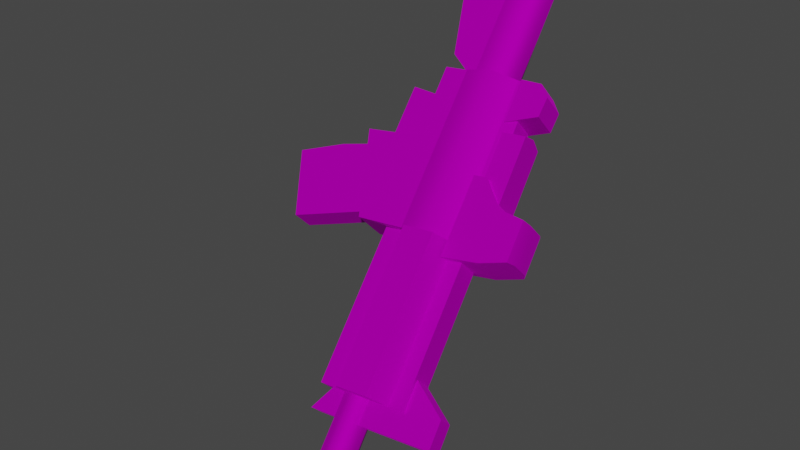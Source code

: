 # Source: Gun.blend  (saved by Blender 2.93.20; exported with 4.5.12 LTS)
import bpy
from mathutils import Matrix  # noqa: F401  (used for matrix-valued properties, if any)

bpy.ops.wm.read_factory_settings(use_empty=True)
scene = bpy.context.scene
scene.name = 'Scene'

# ---- collections
col_collection = bpy.data.collections.new('Collection'); scene.collection.children.link(col_collection)

# ---- images (referenced by path relative to the original .blend; pixels are not part of the script)
import os
ASSET_DIR = os.environ.get("B2B_ASSET_DIR", "")  # directory of the original .blend (textures are referenced by path, not embedded)
HERE = os.path.dirname(os.path.abspath(__file__))  # packed textures are extracted next to this script under _unpacked/

def load_image(name, relpath, width, height, colorspace="sRGB"):
    """Load a texture the original file referenced (path relative to the .blend, or extracted next to this script)."""
    p = next((c for c in (os.path.join(HERE, relpath), os.path.join(ASSET_DIR, relpath)) if relpath and os.path.exists(c)), "")
    if p:
        img = bpy.data.images.load(p, check_existing=True)
        img.name = name
    else:  # same state as the original file: an image datablock whose file is absent (Cycles renders it pink)
        img = bpy.data.images.new(name, width, height)
        img.source = "FILE"
        img.filepath = "//" + (relpath or name)
    img.colorspace_settings.name = colorspace
    return img
img_map__2 = load_image('Map #2', 'TT_Soldiers_Texture.psd', 1024, 1024, 'sRGB')

# ---- materials (node trees are filled in below, after node groups)
mat_tt_soldiers_material = bpy.data.materials.new('TT_Soldiers_material')
mat_tt_soldiers_material.use_transparent_shadow = False
mat_tt_soldiers_material.diffuse_color = (0.5882, 0.5882, 0.5882, 1.0)
mat_tt_soldiers_material.roughness = 0.8586
mat_tt_soldiers_material.specular_intensity = 0.0
mat_tt_soldiers_material.metallic = 1.0

# ---- material node trees
mat_tt_soldiers_material.use_nodes = True; mat_tt_soldiers_material.node_tree.nodes.clear()
_N = mat_tt_soldiers_material.node_tree.nodes; _L = mat_tt_soldiers_material.node_tree.links
n0 = _N.new('ShaderNodeBsdfPrincipled'); n0.name = 'Principled BSDF'; n0.location = (10, 300)
n0.distribution = 'GGX'
n0.subsurface_method = 'BURLEY'
n0.inputs[1].default_value = 1.0
n0.inputs[2].default_value = 0.8586
n0.inputs[3].default_value = 1.45
n0.inputs[13].default_value = 0.0
n0.inputs[27].default_value = (0.0, 0.0, 0.0, 1.0)
n0.inputs[28].default_value = 0.5
n1 = _N.new('ShaderNodeOutputMaterial'); n1.name = 'Material Output'; n1.location = (300, 300)
n2 = _N.new('ShaderNodeNormalMap'); n2.name = '노멀 맵'; n2.location = (-300, -300)
n2.label = 'Normal/Map'
n3 = _N.new('ShaderNodeTexImage'); n3.name = '이미지 텍스처'; n3.location = (-300, 600)
n3.image = img_map__2
_L.new(n0.outputs[0], n1.inputs[0])
_L.new(n2.outputs[0], n0.inputs[5])
_L.new(n3.outputs[0], n0.inputs[0])
n1.is_active_output = True

# ---- world
world_world = bpy.data.worlds.new('World'); scene.world = world_world
world_world.use_nodes = True; world_world.node_tree.nodes.clear()
_N = world_world.node_tree.nodes; _L = world_world.node_tree.links
n0 = _N.new('ShaderNodeOutputWorld'); n0.name = 'World Output'; n0.location = (300, 300)
n1 = _N.new('ShaderNodeBackground'); n1.name = 'Background'; n1.location = (10, 300)
n1.inputs[0].default_value = (0.05088, 0.05088, 0.05088, 1.0)
_L.new(n1.outputs[0], n0.inputs[0])
n0.is_active_output = True
world_world.color = (0.05088, 0.05088, 0.05088)
world_world.use_sun_shadow = False
world_world.sun_shadow_jitter_overblur = 0.0

# ---- meshes
me_001 = bpy.data.meshes.new('메쉬.001')
me_001.from_pydata([(-4.263, -2.482, -2.928), (-0.7261, 0.06528, 0.6392), (-2.417, -8.941, -1.216), (1.265, -7.112, 2.483), (0.423, -3.353, 1.717), (-2.79, -2.454, -4.408), (0.7465, 0.09378, -0.84), (-0.9445, -8.912, -2.695), (2.738, -7.083, 1.004), (1.896, -3.325, 0.238), (12.11, -12.83, 14.08), (11.78, -6.486, 13.13), (7.14, -8.866, 8.449), (5.871, -13.74, 7.835), (14.49, -12.78, 11.69), (13.39, -6.455, 11.5), (8.758, -8.836, 6.825), (8.254, -13.69, 5.444), (7.121, -14.54, 6.697), (13.38, -13.81, 12.94), (-8.191, -14.51, -10.34), (-8.382, -15.42, -10.01), (-8.993, -15.81, -9.341), (-9.667, -15.45, -8.72), (-10.01, -14.55, -8.509), (-9.817, -13.64, -8.834), (-9.206, -13.25, -9.503), (-8.532, -13.61, -10.12), (-12.94, -15.18, -15.07), (-13.13, -16.09, -14.75), (-13.74, -16.48, -14.08), (-14.41, -16.11, -13.46), (-14.76, -15.21, -13.25), (-14.56, -14.3, -13.57), (-13.95, -13.91, -14.24), (-13.28, -14.28, -14.86), (-7.694, -15.01, -7.013), (-10.29, -21.54, -9.755), (-11.87, -21.77, -11.33), (-6.66, -15.0, -8.052), (-9.257, -21.52, -10.79), (-10.83, -21.75, -12.37), (-12.77, -15.13, -15.42), (-13.02, -16.3, -15.01), (-15.82, -16.68, -17.81), (-15.57, -15.52, -18.22), (-13.81, -16.8, -14.16), (-16.6, -17.18, -16.96), (-14.67, -16.34, -13.37), (-17.46, -16.72, -16.16), (-15.1, -15.19, -13.09), (-17.9, -15.57, -15.89), (-14.85, -14.02, -13.5), (-17.65, -14.4, -16.29), (-14.07, -13.52, -14.35), (-16.87, -13.91, -17.14), (-13.21, -13.98, -15.14), (-16.01, -14.37, -17.94), (-12.7, -11.81, -11.92), (-11.66, -11.79, -12.96), (5.051, -6.704, 5.899), (1.121, -7.212, 1.969), (1.175, -10.04, 1.956), (5.011, -9.425, 5.795), (2.205, -10.01, 0.9235), (2.151, -7.188, 0.936), (6.08, -6.68, 4.866), (6.041, -9.401, 4.762), (12.27, -10.56, 13.53), (13.89, -10.52, 11.9), (6.06, -11.4, 7.313), (7.677, -11.37, 5.688), (5.76, -9.184, 7.869), (-2.608, -16.52, -1.252), (1.649, -9.777, 3.766), (1.126, -5.446, 3.325), (-3.6, -8.45, -1.43), (6.578, -15.18, 7.919), (8.181, -9.135, 5.437), (-0.8392, -16.49, -3.029), (4.07, -9.729, 1.335), (3.547, -5.398, 0.894), (-1.179, -8.402, -3.861), (8.347, -15.15, 6.142), (5.911, -11.01, 7.992), (-3.287, -12.26, -1.188), (8.332, -10.96, 5.56), (-0.8668, -12.21, -3.62), (5.582, -13.22, 8.635), (-0.1713, -14.44, -3.993), (-3.617, -14.52, -0.5339), (9.028, -13.15, 5.176), (6.786, -16.29, 7.863), (8.317, -16.26, 6.325), (-2.399, -17.63, -1.31), (-0.8685, -17.6, -2.848), (6.611, -15.4, 8.047), (4.145, -15.74, 5.581), (6.68, -17.11, 8.076), (6.059, -18.04, 7.435), (4.941, -18.1, 6.319), (8.438, -15.36, 6.215), (5.972, -15.69, 3.749), (8.507, -17.07, 6.244), (7.886, -17.99, 5.603), (6.768, -18.06, 4.487), (-3.012, -10.63, -1.762), (-11.61, -11.8, -10.37), (-2.862, -11.99, -1.645), (-11.51, -13.16, -10.29), (-3.913, -13.01, -0.4545), (-12.56, -14.19, -9.099), (-3.714, -15.5, -0.3144), (-12.36, -16.67, -8.959), (-2.507, -16.42, -1.395), (-11.15, -17.6, -10.04), (-2.41, -17.63, -1.327), (-11.05, -18.81, -9.972), (-1.512, -10.6, -3.266), (-10.12, -11.77, -11.87), (-1.363, -11.95, -3.149), (-10.01, -13.13, -11.79), (-0.1525, -12.92, -4.227), (-8.796, -14.1, -12.87), (0.04642, -15.41, -4.087), (-8.597, -16.59, -12.73), (-1.008, -16.39, -2.899), (-9.652, -17.57, -11.54), (-0.9113, -17.6, -2.83), (-9.555, -18.78, -11.48), (-0.7362, -16.6, 0.6544), (-0.5823, -18.52, 0.7628), (3.779, -17.88, 5.126), (3.629, -16.0, 5.02), (-3.895, -16.38, -1.874), (-2.309, -21.53, -1.48), (-0.1687, -21.24, 0.6603), (-3.505, -19.23, -1.552), (-0.5966, -18.83, 1.358), (0.6093, -15.76, 2.632), (0.6891, -16.87, 2.686), (-2.928, -21.25, -1.024), (-0.6885, -20.94, 1.217), (1.054, -16.56, -1.141), (5.419, -15.96, 3.225), (1.207, -18.48, -1.032), (5.569, -17.84, 3.331), (-1.489, -16.32, -4.287), (-0.9698, -21.5, -2.823), (1.17, -21.21, -0.6826), (-1.099, -19.17, -3.965), (1.809, -18.78, -1.056), (3.015, -15.71, 0.2185), (3.095, -16.81, 0.2722), (-0.5224, -21.19, -3.437), (1.717, -20.88, -1.197), (4.767, -15.95, 4.366), (4.917, -17.83, 4.472)], [], [(1, 0, 2), (2, 4, 1), (2, 3, 4), (7, 5, 6), (6, 9, 7), (9, 8, 7), (9, 6, 1), (1, 4, 9), (6, 5, 0), (0, 1, 6), (5, 7, 2), (2, 0, 5), (8, 9, 4), (4, 3, 8), (12, 70, 68), (68, 11, 12), (71, 69, 14), (14, 17, 71), (15, 16, 12), (12, 11, 15), (13, 18, 19), (19, 10, 13), (68, 69, 15), (15, 11, 68), (17, 14, 19), (19, 18, 17), (20, 21, 29), (29, 28, 20), (21, 22, 30), (30, 29, 21), (22, 23, 31), (31, 30, 22), (23, 24, 32), (32, 31, 23), (24, 25, 33), (33, 32, 24), (25, 26, 34), (34, 33, 25), (26, 27, 35), (35, 34, 26), (27, 20, 28), (28, 35, 27), (38, 37, 36), (36, 58, 38), (39, 40, 41), (41, 59, 39), (59, 41, 38), (38, 58, 59), (41, 40, 37), (37, 38, 41), (40, 39, 36), (36, 37, 40), (42, 43, 44), (44, 45, 42), (43, 46, 47), (47, 44, 43), (46, 48, 49), (49, 47, 46), (48, 50, 51), (51, 49, 48), (50, 52, 53), (53, 51, 50), (52, 54, 55), (55, 53, 52), (54, 56, 57), (57, 55, 54), (56, 42, 45), (45, 57, 56), (43, 42, 54), (46, 43, 54), (48, 46, 54), (50, 48, 54), (52, 50, 54), (42, 56, 54), (45, 44, 55), (44, 47, 55), (47, 49, 55), (49, 51, 55), (51, 53, 55), (57, 45, 55), (36, 39, 59), (59, 58, 36), (62, 63, 60), (60, 61, 62), (66, 67, 64), (64, 65, 66), (66, 65, 61), (61, 60, 66), (70, 13, 10), (10, 68, 70), (16, 15, 69), (69, 71, 16), (10, 14, 69), (69, 68, 10), (10, 19, 14), (12, 16, 71), (71, 70, 12), (74, 85, 84), (74, 75, 76), (79, 89, 91), (91, 83, 79), (82, 81, 80), (78, 80, 74), (74, 72, 78), (84, 86, 78), (78, 72, 84), (90, 89, 79), (79, 73, 90), (80, 81, 75), (75, 74, 80), (81, 82, 76), (76, 75, 81), (90, 88, 84), (84, 85, 90), (87, 80, 86), (88, 91, 86), (86, 84, 88), (76, 82, 87), (87, 85, 76), (87, 86, 91), (91, 89, 87), (85, 87, 89), (89, 90, 85), (90, 73, 77), (77, 88, 90), (77, 83, 91), (91, 88, 77), (84, 72, 74), (74, 76, 85), (87, 82, 80), (80, 78, 86), (77, 73, 94), (94, 92, 77), (79, 83, 93), (93, 95, 79), (83, 77, 92), (92, 93, 83), (73, 79, 95), (95, 94, 73), (93, 92, 94), (94, 95, 93), (99, 98, 96), (96, 97, 99), (99, 97, 100), (101, 103, 104), (104, 102, 101), (105, 102, 104), (101, 102, 97), (97, 96, 101), (104, 103, 98), (98, 99, 104), (103, 101, 96), (96, 98, 103), (102, 105, 100), (100, 97, 102), (105, 104, 99), (99, 100, 105), (109, 108, 106), (106, 107, 109), (111, 110, 108), (108, 109, 111), (113, 112, 110), (110, 111, 113), (115, 114, 112), (112, 113, 115), (117, 116, 114), (114, 115, 117), (118, 120, 121), (121, 119, 118), (120, 122, 123), (123, 121, 120), (122, 124, 125), (125, 123, 122), (124, 126, 127), (127, 125, 124), (126, 128, 129), (129, 127, 126), (118, 119, 107), (107, 106, 118), (119, 121, 109), (109, 107, 119), (120, 118, 106), (106, 108, 120), (121, 123, 111), (111, 109, 121), (122, 120, 108), (108, 110, 122), (123, 125, 113), (113, 111, 123), (124, 122, 110), (110, 112, 124), (125, 127, 115), (115, 113, 125), (126, 124, 112), (112, 114, 126), (127, 129, 117), (117, 115, 127), (129, 128, 116), (116, 117, 129), (128, 126, 114), (114, 116, 128), (130, 131, 132), (132, 133, 130), (142, 141, 135), (135, 136, 142), (137, 138, 134), (139, 134, 138), (138, 140, 139), (138, 137, 141), (141, 142, 138), (143, 144, 146), (146, 145, 143), (148, 154, 155), (155, 149, 148), (151, 150, 147), (151, 147, 152), (152, 153, 151), (154, 150, 151), (151, 155, 154), (144, 143, 130), (156, 144, 130), (133, 156, 130), (131, 145, 146), (131, 146, 157), (131, 157, 132), (157, 156, 133), (133, 132, 157), (148, 135, 141), (141, 154, 148), (155, 142, 136), (136, 149, 155), (149, 136, 135), (135, 148, 149), (150, 137, 134), (134, 147, 150), (147, 134, 139), (139, 152, 147), (152, 139, 140), (140, 153, 152), (153, 140, 138), (138, 151, 153), (154, 141, 137), (137, 150, 154), (151, 138, 142), (142, 155, 151), (146, 144, 156), (156, 157, 146)])
me_001.polygons.foreach_set('use_smooth', [0, 0, 0, 0, 0, 0, 0, 0, 0, 0, 0, 0, 0, 0, 0, 0, 1, 1, 0, 0, 1, 1, 0, 0, 1, 1, 1, 1, 1, 1, 1, 1, 1, 1, 1, 1, 1, 1, 1, 1, 1, 1, 1, 1, 1, 1, 1, 1, 1, 1, 1, 1, 1, 1, 1, 1, 1, 1, 1, 1, 1, 1, 1, 1, 1, 1, 1, 1, 1, 1, 1, 1, 1, 1, 1, 1, 1, 1, 1, 1, 0, 0, 0, 0, 0, 0, 0, 0, 1, 1, 0, 0, 0, 0, 0, 0, 0, 0, 0, 1, 1, 0, 0, 0, 0, 0, 0, 0, 0, 0, 0, 0, 1, 1, 0, 0, 0, 0, 0, 1, 1, 0, 0, 1, 1, 0, 0, 0, 0, 0, 0, 0, 0, 0, 0, 0, 0, 0, 0, 0, 0, 0, 0, 0, 0, 0, 0, 0, 0, 0, 0, 0, 0, 0, 0, 0, 0, 0, 0, 0, 0, 0, 0, 0, 0, 0, 0, 0, 0, 0, 0, 0, 0, 0, 0, 0, 0, 0, 0, 0, 0, 0, 0, 0, 0, 0, 0, 0, 0, 0, 0, 0, 0, 0, 0, 0, 0, 0, 0, 0, 0, 1, 1, 1, 1, 1, 1, 1, 1, 1, 1, 1, 1, 1, 1, 1, 1, 1, 1, 1, 1, 1, 1, 1, 1, 1, 1, 1, 1, 1, 1, 1, 1, 1, 1, 1, 1, 1, 1, 1, 1, 1, 1, 1, 1, 1, 1])
_k = set([(36, 37), (36, 40), (37, 38), (37, 40), (38, 41), (38, 58), (38, 59), (39, 40), (39, 41), (40, 41), (41, 59), (42, 43), (42, 56), (43, 46), (44, 45), (44, 47), (45, 57), (46, 48), (47, 49), (48, 50), (49, 51), (50, 52), (51, 53), (52, 54), (53, 55), (54, 56), (55, 57), (130, 133), (130, 144), (131, 132), (132, 133), (132, 157), (133, 156), (134, 137), (134, 139), (134, 147), (135, 141), (135, 148), (136, 142), (136, 149), (137, 141), (138, 140), (138, 142), (139, 140), (139, 152), (140, 153), (141, 142), (143, 144), (143, 146), (144, 146), (144, 156), (145, 146), (146, 157), (147, 150), (147, 152), (148, 154), (149, 155), (150, 154), (151, 153), (151, 155), (152, 153), (154, 155)])
me_001.attributes.new('sharp_edge', 'BOOLEAN', 'EDGE').data.foreach_set('value', [ (min(e.vertices), max(e.vertices)) in _k for e in me_001.edges])
_uv = me_001.uv_layers.new(name='UVChannel_1')
_uv.uv.foreach_set('vector', [0.02148, 0.02006, 0.03532, 0.0197, 0.03586, 0.0322, 0.03586, 0.0322, 0.02141, 0.02683, 0.02148, 0.02006, 0.03586, 0.0322, 0.0225, 0.03381, 0.02141, 0.02683, 0.03587, 0.0322, 0.03533, 0.01971, 0.02149, 0.02007, 0.02149, 0.02007, 0.02142, 0.02684, 0.03587, 0.0322, 0.02142, 0.02684, 0.0225, 0.03381, 0.03587, 0.0322, 0.02142, 0.02684, 0.02149, 0.02007, 0.02148, 0.02006, 0.02148, 0.02006, 0.02141, 0.02683, 0.02142, 0.02684, 0.02149, 0.02007, 0.03533, 0.01971, 0.03532, 0.0197, 0.03532, 0.0197, 0.02148, 0.02006, 0.02149, 0.02007, 0.03533, 0.01971, 0.03587, 0.0322, 0.03586, 0.0322, 0.03586, 0.0322, 0.03532, 0.0197, 0.03533, 0.01971, 0.0225, 0.03381, 0.02142, 0.02684, 0.02141, 0.02683, 0.02141, 0.02683, 0.0225, 0.03381, 0.0225, 0.03381, 0.009413, 0.04013, 0.009413, 0.04013, 0.009398, 0.04013, 0.009398, 0.04013, 0.009398, 0.04011, 0.009413, 0.04013, 0.009413, 0.04013, 0.009398, 0.04013, 0.009398, 0.04014, 0.009398, 0.04014, 0.009413, 0.04014, 0.009413, 0.04013, 0.007019, 0.02266, 0.007033, 0.02267, 0.007033, 0.02267, 0.007033, 0.02267, 0.007019, 0.02266, 0.007019, 0.02266, 0.009413, 0.04014, 0.009413, 0.04015, 0.009398, 0.04015, 0.009398, 0.04015, 0.009398, 0.04014, 0.009413, 0.04014, 0.009398, 0.04013, 0.009398, 0.04013, 0.009398, 0.04011, 0.009398, 0.04011, 0.009398, 0.04011, 0.009398, 0.04013, 0.009413, 0.04014, 0.009398, 0.04014, 0.009398, 0.04015, 0.009398, 0.04015, 0.009413, 0.04015, 0.009413, 0.04014, 0.009043, 0.03492, 0.006361, 0.03492, 0.006245, 0.04142, 0.006245, 0.04142, 0.008927, 0.04142, 0.009043, 0.03492, 0.006361, 0.03492, 0.005256, 0.03491, 0.005142, 0.04141, 0.005142, 0.04141, 0.006245, 0.04142, 0.006361, 0.03492, 0.005256, 0.03491, 0.006375, 0.03492, 0.006261, 0.04142, 0.006261, 0.04142, 0.005142, 0.04141, 0.005256, 0.03491, 0.006375, 0.03492, 0.009063, 0.03492, 0.008952, 0.04142, 0.008952, 0.04142, 0.006261, 0.04142, 0.006375, 0.03492, 0.009063, 0.03492, 0.01175, 0.03493, 0.01163, 0.04143, 0.01163, 0.04143, 0.008952, 0.04142, 0.009063, 0.03492, 0.01175, 0.03493, 0.01285, 0.03493, 0.01274, 0.04143, 0.01274, 0.04143, 0.01163, 0.04143, 0.01175, 0.03493, 0.01285, 0.03493, 0.01173, 0.03493, 0.01162, 0.04143, 0.01162, 0.04143, 0.01274, 0.04143, 0.01285, 0.03493, 0.01173, 0.03493, 0.009043, 0.03492, 0.008927, 0.04142, 0.008927, 0.04142, 0.01162, 0.04143, 0.01173, 0.03493, 0.1408, 0.03137, 0.1408, 0.03137, 0.1408, 0.03134, 0.1408, 0.03134, 0.1408, 0.03134, 0.1408, 0.03137, 0.1408, 0.03134, 0.1408, 0.03137, 0.1408, 0.03137, 0.1408, 0.03137, 0.1408, 0.03134, 0.1408, 0.03134, 0.07827, 0.04906, 0.07827, 0.04909, 0.07827, 0.04909, 0.07827, 0.04909, 0.07827, 0.04906, 0.07827, 0.04906, 0.1408, 0.03137, 0.1408, 0.03137, 0.1408, 0.03137, 0.1408, 0.03137, 0.1408, 0.03137, 0.1408, 0.03137, 0.009454, 0.04017, 0.009448, 0.04014, 0.009448, 0.04014, 0.009448, 0.04014, 0.009454, 0.04017, 0.009454, 0.04017, 0.1407, 0.02925, 0.1402, 0.02925, 0.1401, 0.03225, 0.1401, 0.03225, 0.1407, 0.03225, 0.1407, 0.02925, 0.1402, 0.02925, 0.1399, 0.02925, 0.1399, 0.03224, 0.1399, 0.03224, 0.1401, 0.03225, 0.1402, 0.02925, 0.1399, 0.02925, 0.1402, 0.02925, 0.1401, 0.03224, 0.1401, 0.03224, 0.1399, 0.03224, 0.1399, 0.02925, 0.1402, 0.02925, 0.1407, 0.02925, 0.1407, 0.03225, 0.1407, 0.03225, 0.1401, 0.03224, 0.1402, 0.02925, 0.1407, 0.02925, 0.1412, 0.02925, 0.1412, 0.03225, 0.1412, 0.03225, 0.1407, 0.03225, 0.1407, 0.02925, 0.1412, 0.02925, 0.1414, 0.02925, 0.1414, 0.03225, 0.1414, 0.03225, 0.1412, 0.03225, 0.1412, 0.02925, 0.1414, 0.02925, 0.1412, 0.02925, 0.1412, 0.03225, 0.1412, 0.03225, 0.1414, 0.03225, 0.1414, 0.02925, 0.1412, 0.02925, 0.1407, 0.02925, 0.1407, 0.03225, 0.1407, 0.03225, 0.1412, 0.03225, 0.1412, 0.02925, 0.009643, 0.00653, 0.009903, 0.005976, 0.009016, 0.005194, 0.009016, 0.006759, 0.009643, 0.00653, 0.009016, 0.005194, 0.008388, 0.00653, 0.009016, 0.006759, 0.009016, 0.005194, 0.008128, 0.005976, 0.008388, 0.00653, 0.009016, 0.005194, 0.008388, 0.005423, 0.008128, 0.005976, 0.009016, 0.005194, 0.009903, 0.005976, 0.009643, 0.005423, 0.009016, 0.005194, 0.03525, 0.008992, 0.03311, 0.01416, 0.02793, 0.001675, 0.03311, 0.01416, 0.02793, 0.01631, 0.02793, 0.001675, 0.02793, 0.01631, 0.02276, 0.01416, 0.02793, 0.001675, 0.02276, 0.01416, 0.02062, 0.008991, 0.02793, 0.001675, 0.02062, 0.008991, 0.02276, 0.003818, 0.02793, 0.001675, 0.03311, 0.003818, 0.03525, 0.008992, 0.02793, 0.001675, 0.009448, 0.04014, 0.009448, 0.04014, 0.009448, 0.04014, 0.009448, 0.04014, 0.009448, 0.04014, 0.009448, 0.04014, 0.05015, 0.0315, 0.03839, 0.03135, 0.03797, 0.0201, 0.03797, 0.0201, 0.0495, 0.01993, 0.05015, 0.0315, 0.03797, 0.0201, 0.03839, 0.03135, 0.05015, 0.0315, 0.05015, 0.0315, 0.0495, 0.01993, 0.03797, 0.0201, 0.03797, 0.0201, 0.0495, 0.01993, 0.0495, 0.01993, 0.0495, 0.01993, 0.03797, 0.0201, 0.03797, 0.0201, 0.009413, 0.04013, 0.009413, 0.04014, 0.009398, 0.04014, 0.009398, 0.04014, 0.009398, 0.04013, 0.009413, 0.04013, 0.009413, 0.04013, 0.009398, 0.04011, 0.009398, 0.04013, 0.009398, 0.04013, 0.009413, 0.04013, 0.009413, 0.04013, 0.009398, 0.04014, 0.009398, 0.04014, 0.009398, 0.04013, 0.009398, 0.04013, 0.009398, 0.04013, 0.009398, 0.04014, 0.009398, 0.04014, 0.009398, 0.04015, 0.009398, 0.04014, 0.007033, 0.02267, 0.007033, 0.02267, 0.007033, 0.02267, 0.007033, 0.02267, 0.007033, 0.02267, 0.007033, 0.02267, 0.0274, 0.04488, 0.02734, 0.04481, 0.02744, 0.04481, 0.0274, 0.04488, 0.0274, 0.04499, 0.02734, 0.04493, 0.1404, 0.03079, 0.1404, 0.03084, 0.1405, 0.03084, 0.1405, 0.03084, 0.1405, 0.03079, 0.1404, 0.03079, 0.02734, 0.04493, 0.0274, 0.04499, 0.0274, 0.04488, 0.07544, 0.05036, 0.07544, 0.04971, 0.07608, 0.04971, 0.07608, 0.04971, 0.07607, 0.05036, 0.07544, 0.05036, 0.07608, 0.05036, 0.07544, 0.05036, 0.07544, 0.05036, 0.07544, 0.05036, 0.07607, 0.05036, 0.07608, 0.05036, 0.07622, 0.04882, 0.07531, 0.04881, 0.0755, 0.04882, 0.0755, 0.04882, 0.07602, 0.04882, 0.07622, 0.04882, 0.07544, 0.04971, 0.07543, 0.04968, 0.07607, 0.04968, 0.07607, 0.04968, 0.07608, 0.04971, 0.07544, 0.04971, 0.07543, 0.04968, 0.07544, 0.04881, 0.07608, 0.04881, 0.07608, 0.04881, 0.07607, 0.04968, 0.07543, 0.04968, 0.1404, 0.03084, 0.1405, 0.03084, 0.1405, 0.03088, 0.1405, 0.03088, 0.1404, 0.03088, 0.1404, 0.03084, 0.02734, 0.04481, 0.0274, 0.04488, 0.02744, 0.04481, 0.07621, 0.05037, 0.0753, 0.05037, 0.07544, 0.05036, 0.07544, 0.05036, 0.07608, 0.05036, 0.07621, 0.05037, 0.07608, 0.04881, 0.07544, 0.04881, 0.07544, 0.04881, 0.07544, 0.04881, 0.07608, 0.04881, 0.07608, 0.04881, 0.1404, 0.03088, 0.1405, 0.03088, 0.1405, 0.03084, 0.1405, 0.03084, 0.1404, 0.03084, 0.1404, 0.03088, 0.07608, 0.04881, 0.07544, 0.04881, 0.07531, 0.04881, 0.07531, 0.04881, 0.07622, 0.04882, 0.07608, 0.04881, 0.1404, 0.03084, 0.1404, 0.03079, 0.1405, 0.03079, 0.1405, 0.03079, 0.1405, 0.03084, 0.1404, 0.03084, 0.07602, 0.05037, 0.0755, 0.05037, 0.0753, 0.05037, 0.0753, 0.05037, 0.07621, 0.05037, 0.07602, 0.05037, 0.02744, 0.04481, 0.02744, 0.04488, 0.0274, 0.04488, 0.0274, 0.04488, 0.02734, 0.04493, 0.02734, 0.04481, 0.02734, 0.04481, 0.02734, 0.04493, 0.0274, 0.04488, 0.0274, 0.04488, 0.02744, 0.04488, 0.02744, 0.04481, 0.1262, 0.01651, 0.07192, 0.01648, 0.07192, 0.02119, 0.07192, 0.02119, 0.1262, 0.02114, 0.1262, 0.01651, 0.0719, 0.01648, 0.1262, 0.01651, 0.1262, 0.02115, 0.1262, 0.02115, 0.0719, 0.02119, 0.0719, 0.01648, 0.1262, 0.01651, 0.1262, 0.01651, 0.1262, 0.02114, 0.1262, 0.02114, 0.1262, 0.02115, 0.1262, 0.01651, 0.07192, 0.01648, 0.0719, 0.01648, 0.0719, 0.02119, 0.0719, 0.02119, 0.07192, 0.02119, 0.07192, 0.01648, 0.1262, 0.02115, 0.1262, 0.02114, 0.07192, 0.02119, 0.07192, 0.02119, 0.0719, 0.02119, 0.1262, 0.02115, 0.1387, 0.03223, 0.1366, 0.03055, 0.1366, 0.02888, 0.1366, 0.02888, 0.1419, 0.02888, 0.1387, 0.03223, 0.1387, 0.03223, 0.1419, 0.02888, 0.1414, 0.03223, 0.1366, 0.02888, 0.1366, 0.03055, 0.1387, 0.03223, 0.1387, 0.03223, 0.1419, 0.02888, 0.1366, 0.02888, 0.1414, 0.03223, 0.1419, 0.02888, 0.1387, 0.03223, 0.07302, 0.04812, 0.07835, 0.04812, 0.07835, 0.04812, 0.07835, 0.04812, 0.07302, 0.04812, 0.07302, 0.04812, 0.008919, 0.04115, 0.006767, 0.03948, 0.006767, 0.03948, 0.006767, 0.03948, 0.008919, 0.04115, 0.008919, 0.04115, 0.006767, 0.03948, 0.006767, 0.03781, 0.006767, 0.03781, 0.006767, 0.03781, 0.006767, 0.03948, 0.006767, 0.03948, 0.07835, 0.04812, 0.0778, 0.05146, 0.0778, 0.05146, 0.0778, 0.05146, 0.07835, 0.04812, 0.07835, 0.04812, 0.01154, 0.04115, 0.008919, 0.04115, 0.008919, 0.04115, 0.008919, 0.04115, 0.01154, 0.04115, 0.01154, 0.04115, 0.8686, 0.01265, 0.921, 0.01265, 0.921, 0.01932, 0.921, 0.01932, 0.8686, 0.01932, 0.8686, 0.01265, 0.9225, 0.009987, 0.8704, 0.009987, 0.8704, 0.002687, 0.8704, 0.002687, 0.9225, 0.002687, 0.9225, 0.009987, 0.9226, 0.02121, 0.8705, 0.02121, 0.8705, 0.01746, 0.8705, 0.01746, 0.9226, 0.01746, 0.9226, 0.02121, 0.9225, 0.01002, 0.8704, 0.01002, 0.8704, 0.001376, 0.8704, 0.001376, 0.9225, 0.001376, 0.9225, 0.01002, 0.9225, 0.02176, 0.8738, 0.02176, 0.8738, 0.01389, 0.8738, 0.01389, 0.9225, 0.01389, 0.9225, 0.02176, 0.921, 0.01932, 0.921, 0.01265, 0.8686, 0.01265, 0.8686, 0.01265, 0.8686, 0.01932, 0.921, 0.01932, 0.8704, 0.002687, 0.8704, 0.009987, 0.9225, 0.009987, 0.9225, 0.009987, 0.9225, 0.002687, 0.8704, 0.002687, 0.8705, 0.01746, 0.8705, 0.02121, 0.9226, 0.02121, 0.9226, 0.02121, 0.9226, 0.01746, 0.8705, 0.01746, 0.8704, 0.001376, 0.8704, 0.01002, 0.9225, 0.01002, 0.9225, 0.01002, 0.9225, 0.001376, 0.8704, 0.001376, 0.8738, 0.01389, 0.8738, 0.02176, 0.9225, 0.02176, 0.9225, 0.02176, 0.9225, 0.01389, 0.8738, 0.01389, 0.921, 0.01932, 0.8686, 0.01932, 0.8686, 0.01932, 0.8686, 0.01932, 0.921, 0.01932, 0.921, 0.01932, 0.07481, 0.05054, 0.07481, 0.04917, 0.07481, 0.04917, 0.07481, 0.04917, 0.07481, 0.05054, 0.07481, 0.05054, 0.007611, 0.02298, 0.007611, 0.02401, 0.007611, 0.02401, 0.007611, 0.02401, 0.007611, 0.02298, 0.007611, 0.02298, 0.07481, 0.04759, 0.07481, 0.0488, 0.07481, 0.0488, 0.07481, 0.0488, 0.07481, 0.04759, 0.07481, 0.04759, 0.007611, 0.0227, 0.007611, 0.02179, 0.007611, 0.02179, 0.007611, 0.02179, 0.007611, 0.0227, 0.007611, 0.0227, 0.07673, 0.05003, 0.07673, 0.05065, 0.07673, 0.05065, 0.07673, 0.05065, 0.07673, 0.05003, 0.07673, 0.05003, 0.0107, 0.02409, 0.0107, 0.02363, 0.0107, 0.02363, 0.0107, 0.02363, 0.0107, 0.02409, 0.0107, 0.02409, 0.07481, 0.04738, 0.07481, 0.0488, 0.07481, 0.0488, 0.07481, 0.0488, 0.07481, 0.04738, 0.07481, 0.04738, 0.007611, 0.0227, 0.007611, 0.02163, 0.007611, 0.02163, 0.007611, 0.02163, 0.007611, 0.0227, 0.007611, 0.0227, 0.07481, 0.04944, 0.07481, 0.05074, 0.07481, 0.05074, 0.07481, 0.05074, 0.07481, 0.04944, 0.07481, 0.04944, 0.9225, 0.02176, 0.8738, 0.02176, 0.8738, 0.02176, 0.8738, 0.02176, 0.9225, 0.02176, 0.9225, 0.02176, 0.007611, 0.02416, 0.007611, 0.02318, 0.007611, 0.02318, 0.007611, 0.02318, 0.007611, 0.02416, 0.007611, 0.02416, 0.01249, 0.04065, 0.01249, 0.04192, 0.009493, 0.04189, 0.009493, 0.04189, 0.009234, 0.04065, 0.01249, 0.04065, 0.01031, 0.04241, 0.01031, 0.04069, 0.01063, 0.04074, 0.01063, 0.04074, 0.01063, 0.04238, 0.01031, 0.04241, 0.01215, 0.04156, 0.01018, 0.04156, 0.01226, 0.04003, 0.009208, 0.04003, 0.01226, 0.04003, 0.01018, 0.04156, 0.01018, 0.04156, 0.009214, 0.04047, 0.009208, 0.04003, 0.01018, 0.04156, 0.01215, 0.04156, 0.01187, 0.04283, 0.01187, 0.04283, 0.01035, 0.04283, 0.01018, 0.04156, 0.01249, 0.04066, 0.009496, 0.04066, 0.009236, 0.04169, 0.009236, 0.04169, 0.01249, 0.04193, 0.01249, 0.04066, 0.01143, 0.04073, 0.01175, 0.04069, 0.01175, 0.04241, 0.01175, 0.04241, 0.01143, 0.04238, 0.01143, 0.04073, 0.01018, 0.04156, 0.01215, 0.04156, 0.01226, 0.04004, 0.01018, 0.04156, 0.01226, 0.04004, 0.009212, 0.04003, 0.009212, 0.04003, 0.009217, 0.04048, 0.01018, 0.04156, 0.01187, 0.04284, 0.01215, 0.04156, 0.01018, 0.04156, 0.01018, 0.04156, 0.01036, 0.04284, 0.01187, 0.04284, 0.009496, 0.04066, 0.01249, 0.04066, 0.01249, 0.04065, 0.009365, 0.04066, 0.009496, 0.04066, 0.01249, 0.04065, 0.009234, 0.04065, 0.009365, 0.04066, 0.01249, 0.04065, 0.01249, 0.04192, 0.01249, 0.04193, 0.009236, 0.04169, 0.01249, 0.04192, 0.009236, 0.04169, 0.009364, 0.04179, 0.01249, 0.04192, 0.009364, 0.04179, 0.009493, 0.04189, 0.009364, 0.04179, 0.009365, 0.04066, 0.009234, 0.04065, 0.009234, 0.04065, 0.009493, 0.04189, 0.009364, 0.04179, 0.9918, 0.06402, 0.9761, 0.06402, 0.9699, 0.06183, 0.9699, 0.06183, 0.9981, 0.06183, 0.9918, 0.06402, 0.9981, 0.06183, 0.9699, 0.06183, 0.9761, 0.06402, 0.9761, 0.06402, 0.9918, 0.06402, 0.9981, 0.06183, 0.01143, 0.04238, 0.01063, 0.04238, 0.01063, 0.04074, 0.01063, 0.04074, 0.01143, 0.04073, 0.01143, 0.04238, 0.9981, 0.04718, 0.9699, 0.04718, 0.9699, 0.02689, 0.9699, 0.02689, 0.9981, 0.02689, 0.9981, 0.04718, 0.01226, 0.04004, 0.01226, 0.04003, 0.009208, 0.04003, 0.009208, 0.04003, 0.009212, 0.04003, 0.01226, 0.04004, 0.009212, 0.04003, 0.009208, 0.04003, 0.009214, 0.04047, 0.009214, 0.04047, 0.009217, 0.04048, 0.009212, 0.04003, 0.9981, 0.0347, 0.9699, 0.0347, 0.9699, 0.04718, 0.9699, 0.04718, 0.9981, 0.04718, 0.9981, 0.0347, 0.9981, 0.06183, 0.9699, 0.06183, 0.9699, 0.04718, 0.9699, 0.04718, 0.9981, 0.04718, 0.9981, 0.06183, 0.9981, 0.04718, 0.9699, 0.04718, 0.9699, 0.06183, 0.9699, 0.06183, 0.9981, 0.06183, 0.9981, 0.04718, 0.009236, 0.04169, 0.009496, 0.04066, 0.009365, 0.04066, 0.009365, 0.04066, 0.009364, 0.04179, 0.009236, 0.04169])
_uv.active_render = True
_uv = me_001.uv_layers.new(name='UVChannel_2')
_uv.uv.foreach_set('vector', [0.872, -10.12, 5.704, -8.494, 4.328, -3.085, 4.328, -3.085, 0.01462, -7.24, 0.872, -10.12, 4.328, -3.085, -0.5119, -4.12, 0.01462, -7.24, 4.328, -3.085, 5.704, -8.494, 0.872, -10.12, 0.872, -10.12, 0.01462, -7.24, 4.328, -3.085, 0.01462, -7.24, -0.5119, -4.12, 4.328, -3.085, 0.01462, -7.24, 0.872, -10.12, 0.872, -10.12, 0.872, -10.12, 0.01462, -7.24, 0.01462, -7.24, 0.872, -10.12, 5.704, -8.494, 5.704, -8.494, 5.704, -8.494, 0.872, -10.12, 0.872, -10.12, 5.704, -8.494, 4.328, -3.085, 4.328, -3.085, 4.328, -3.085, 5.704, -8.494, 5.704, -8.494, -0.5119, -4.12, 0.01462, -7.24, 0.01462, -7.24, 0.01462, -7.24, -0.5119, -4.12, -0.5119, -4.12, -4.813, -1.384, -4.813, 0.3955, -10.77, -0.7122, -10.77, -0.7122, -10.74, -3.597, -4.813, -1.384, -4.813, 0.3955, -10.77, -0.7122, -10.8, 2.173, -10.8, 2.173, -4.813, 2.175, -4.813, 0.3955, -10.74, -3.597, -4.813, -1.384, -4.813, -1.384, -4.813, -1.384, -10.74, -3.597, -10.74, -3.597, -4.813, 2.175, -4.813, 2.548, -10.8, 2.545, -10.8, 2.545, -10.8, 2.173, -4.813, 2.175, -10.77, -0.7122, -10.77, -0.7122, -10.74, -3.597, -10.74, -3.597, -10.74, -3.597, -10.77, -0.7122, -4.813, 2.175, -10.8, 2.173, -10.8, 2.545, -10.8, 2.545, -4.813, 2.548, -4.813, 2.175, 11.72, 0.844, 11.72, 1.773, 17.47, 1.773, 17.47, 1.773, 17.47, 0.844, 11.72, 0.844, 11.72, 1.773, 11.72, 2.158, 17.47, 2.158, 17.47, 2.158, 17.47, 1.773, 11.72, 1.773, 11.72, 2.158, 11.72, 1.773, 17.47, 1.773, 17.47, 1.773, 17.47, 2.158, 11.72, 2.158, 11.72, 1.773, 11.72, 0.844, 17.47, 0.844, 17.47, 0.844, 17.47, 1.773, 11.72, 1.773, 11.72, 0.844, 11.72, -0.08535, 17.47, -0.08535, 17.47, -0.08535, 17.47, 0.844, 11.72, 0.844, 11.72, -0.08535, 11.72, -0.4703, 17.47, -0.4703, 17.47, -0.4703, 17.47, -0.08535, 11.72, -0.08535, 11.72, -0.4703, 11.72, -0.08534, 17.47, -0.08535, 17.47, -0.08535, 17.47, -0.4703, 11.72, -0.4703, 11.72, -0.08534, 11.72, 0.844, 17.47, 0.844, 17.47, 0.844, 17.47, -0.08535, 11.72, -0.08534, 13.38, 6.222, 11.8, 6.222, 9.458, 0.7542, 9.458, 0.7542, 13.38, 0.7542, 13.38, 6.222, 9.458, 0.7542, 11.8, 6.222, 13.38, 6.222, 13.38, 6.222, 13.38, 0.7542, 9.458, 0.7542, 13.38, 0.7542, 13.38, 6.222, 13.38, 6.222, 13.38, 6.222, 13.38, 0.7542, 13.38, 0.7542, 13.38, 6.222, 11.8, 6.222, 11.8, 6.222, 11.8, 6.222, 13.38, 6.222, 13.38, 6.222, 11.8, 6.222, 9.458, 0.7542, 9.458, 0.7542, 9.458, 0.7542, 11.8, 6.222, 11.8, 6.222, 11.72, 0.844, 11.72, 1.773, 17.47, 1.773, 17.47, 1.773, 17.47, 0.844, 11.72, 0.844, 11.72, 1.773, 11.72, 2.158, 17.47, 2.158, 17.47, 2.158, 17.47, 1.773, 11.72, 1.773, 11.72, 2.158, 11.72, 1.773, 17.47, 1.773, 17.47, 1.773, 17.47, 2.158, 11.72, 2.158, 11.72, 1.773, 11.72, 0.844, 17.47, 0.844, 17.47, 0.844, 17.47, 1.773, 11.72, 1.773, 11.72, 0.844, 11.72, -0.08535, 17.47, -0.08535, 17.47, -0.08535, 17.47, 0.844, 11.72, 0.844, 11.72, -0.08535, 11.72, -0.4703, 17.47, -0.4703, 17.47, -0.4703, 17.47, -0.08535, 11.72, -0.08535, 11.72, -0.4703, 11.72, -0.08534, 17.47, -0.08535, 17.47, -0.08535, 17.47, -0.4703, 11.72, -0.4703, 11.72, -0.08534, 11.72, 0.844, 17.47, 0.844, 17.47, 0.844, 17.47, -0.08535, 11.72, -0.08534, 11.72, 1.773, 11.72, 0.844, 11.72, -0.4703, 11.72, 2.158, 11.72, 1.773, 11.72, -0.4703, 11.72, 1.773, 11.72, 2.158, 11.72, -0.4703, 11.72, 0.844, 11.72, 1.773, 11.72, -0.4703, 11.72, -0.08535, 11.72, 0.844, 11.72, -0.4703, 11.72, 0.844, 11.72, -0.08534, 11.72, -0.4703, 17.47, 0.844, 17.47, 1.773, 17.47, -0.4703, 17.47, 1.773, 17.47, 2.158, 17.47, -0.4703, 17.47, 2.158, 17.47, 1.773, 17.47, -0.4703, 17.47, 1.773, 17.47, 0.844, 17.47, -0.4703, 17.47, 0.844, 17.47, -0.08535, 17.47, -0.4703, 17.47, -0.08535, 17.47, 0.844, 17.47, -0.4703, 9.458, 0.7542, 9.458, 0.7542, 9.458, 0.7542, 9.458, 0.7542, 9.458, 0.7542, 9.458, 0.7542, -3.913, -2.999, -9.778, -3.202, -10.21, -6.182, -10.21, -6.182, -5.076, -6.677, -3.913, -2.999, -10.21, -6.182, -9.778, -3.202, -3.913, -2.999, -3.913, -2.999, -5.076, -6.677, -10.21, -6.182, -10.21, -6.182, -5.076, -6.677, -5.076, -6.677, -5.076, -6.677, -10.21, -6.182, -10.21, -6.182, -4.813, 0.3955, -4.813, 2.175, -10.8, 2.173, -10.8, 2.173, -10.77, -0.7122, -4.813, 0.3955, -4.813, -1.384, -10.74, -3.597, -10.77, -0.7122, -10.77, -0.7122, -4.813, 0.3955, -4.813, -1.384, -10.8, 2.173, -10.8, 2.173, -10.77, -0.7122, -10.77, -0.7122, -10.77, -0.7122, -10.8, 2.173, -10.8, 2.173, -10.8, 2.545, -10.8, 2.173, -4.813, -1.384, -4.813, -1.384, -4.813, -1.384, -4.813, -1.384, -4.813, -1.384, -4.813, -1.384, -1.146, -1.884, 5.062, -0.2842, -5.062, 0.5588, -1.146, -1.884, -0.9792, -5.428, 5.062, -3.57, 5.062, 3.002, 5.062, 1.359, -5.062, 1.78, -5.062, 1.78, -5.062, 3.002, 5.062, 3.002, 5.062, -3.57, -0.9792, -5.428, -1.146, -1.884, -5.062, -1.884, -1.146, -1.884, -1.146, -1.884, -1.146, -1.884, -5.062, -1.884, -5.062, -1.884, -5.062, 0.5588, -5.062, 0.5588, -5.062, -1.884, -5.062, -1.884, -5.062, -1.884, -5.062, 0.5588, 5.062, 1.359, 5.062, 1.359, 5.062, 3.002, 5.062, 3.002, 5.062, 3.002, 5.062, 1.359, -1.146, -1.884, -0.9792, -5.428, -0.9792, -5.428, -0.9792, -5.428, -1.146, -1.884, -1.146, -1.884, -0.9792, -5.428, 5.062, -3.57, 5.062, -3.57, 5.062, -3.57, -0.9792, -5.428, -0.9792, -5.428, 5.062, 1.359, -5.062, 1.78, -5.062, 0.5588, -5.062, 0.5588, 5.062, -0.2842, 5.062, 1.359, 5.062, -0.2842, -1.146, -1.884, -5.062, 0.5588, -5.062, 1.78, -5.062, 1.78, -5.062, 0.5588, -5.062, 0.5588, -5.062, 0.5588, -5.062, 1.78, 5.062, -3.57, 5.062, -3.57, 5.062, -0.2842, 5.062, -0.2842, 5.062, -0.2842, 5.062, -3.57, 5.062, -0.2842, -5.062, 0.5588, -5.062, 1.78, -5.062, 1.78, 5.062, 1.359, 5.062, -0.2842, 5.062, -0.2842, 5.062, -0.2842, 5.062, 1.359, 5.062, 1.359, 5.062, 1.359, 5.062, -0.2842, 5.062, 1.359, 5.062, 3.002, -5.062, 3.002, -5.062, 3.002, -5.062, 1.78, 5.062, 1.359, -5.062, 3.002, -5.062, 3.002, -5.062, 1.78, -5.062, 1.78, -5.062, 1.78, -5.062, 3.002, -5.062, 0.5588, -5.062, -1.884, -1.146, -1.884, -1.146, -1.884, 5.062, -3.57, 5.062, -0.2842, 5.062, -0.2842, 5.062, -3.57, -1.146, -1.884, -1.146, -1.884, -5.062, -1.884, -5.062, 0.5588, -5.062, 3.002, 5.062, 3.002, 5.062, 3.002, 5.062, 3.002, -5.062, 3.002, -5.062, 3.002, 5.062, 3.002, -5.062, 3.002, -5.062, 3.002, -5.062, 3.002, 5.062, 3.002, 5.062, 3.002, -5.062, 3.002, -5.062, 3.002, -5.062, 3.002, -5.062, 3.002, -5.062, 3.002, -5.062, 3.002, 5.062, 3.002, 5.062, 3.002, 5.062, 3.002, 5.062, 3.002, 5.062, 3.002, 5.062, 3.002, -5.062, 3.002, -5.062, 3.002, -5.062, 3.002, -5.062, 3.002, -5.062, 3.002, -5.062, 3.002, -0.9199, 0.8859, -1.897, 0.05018, -1.993, -1.66, -1.993, -1.66, 1.511, -1.66, -0.9199, 0.8859, -0.9199, 0.8859, 1.511, -1.66, 0.6586, 0.7981, -1.993, -1.66, -1.897, 0.05018, -0.9199, 0.8859, -0.9199, 0.8859, 1.511, -1.66, -1.993, -1.66, 0.6586, 0.7981, 1.511, -1.66, -0.9199, 0.8859, -1.993, -1.66, 1.511, -1.66, 1.511, -1.66, 1.511, -1.66, -1.993, -1.66, -1.993, -1.66, -0.9199, 0.8859, -1.897, 0.05018, -1.897, 0.05018, -1.897, 0.05018, -0.9199, 0.8859, -0.9199, 0.8859, -1.897, 0.05018, -1.993, -1.66, -1.993, -1.66, -1.993, -1.66, -1.897, 0.05018, -1.897, 0.05018, 1.511, -1.66, 0.6586, 0.7981, 0.6586, 0.7981, 0.6586, 0.7981, 1.511, -1.66, 1.511, -1.66, 0.6586, 0.7981, -0.9199, 0.8859, -0.9199, 0.8859, -0.9199, 0.8859, 0.6586, 0.7981, 0.6586, 0.7981, 5.4, -1.963, -5.524, -1.963, -5.524, -3.272, -5.524, -3.272, 5.4, -3.272, 5.4, -1.963, 5.4, -0.8977, -5.524, -0.8977, -5.524, -1.963, -5.524, -1.963, 5.4, -1.963, 5.4, -0.8977, 5.4, 1.158, -5.524, 1.158, -5.524, -0.8977, -5.524, -0.8977, 5.4, -0.8977, 5.4, 1.158, 5.4, 2.15, -5.524, 2.15, -5.524, 1.158, -5.524, 1.158, 5.4, 1.158, 5.4, 2.15, 5.4, 3.365, -5.524, 3.365, -5.524, 2.15, -5.524, 2.15, 5.4, 2.15, 5.4, 3.365, -5.524, -3.272, -5.524, -1.963, 5.4, -1.963, 5.4, -1.963, 5.4, -3.272, -5.524, -3.272, -5.524, -1.963, -5.524, -0.8977, 5.4, -0.8977, 5.4, -0.8977, 5.4, -1.963, -5.524, -1.963, -5.524, -0.8977, -5.524, 1.158, 5.4, 1.158, 5.4, 1.158, 5.4, -0.8977, -5.524, -0.8977, -5.524, 1.158, -5.524, 2.15, 5.4, 2.15, 5.4, 2.15, 5.4, 1.158, -5.524, 1.158, -5.524, 2.15, -5.524, 3.365, 5.4, 3.365, 5.4, 3.365, 5.4, 2.15, -5.524, 2.15, -5.524, -3.272, 5.4, -3.272, 5.4, -3.272, 5.4, -3.272, -5.524, -3.272, -5.524, -3.272, 5.4, -3.272, 5.4, -1.963, 5.4, -1.963, 5.4, -1.963, 5.4, -3.272, 5.4, -3.272, -5.524, -1.963, -5.524, -3.272, -5.524, -3.272, -5.524, -3.272, -5.524, -1.963, -5.524, -1.963, 5.4, -1.963, 5.4, -0.8977, 5.4, -0.8977, 5.4, -0.8977, 5.4, -1.963, 5.4, -1.963, -5.524, -0.8977, -5.524, -1.963, -5.524, -1.963, -5.524, -1.963, -5.524, -0.8977, -5.524, -0.8977, 5.4, -0.8977, 5.4, 1.158, 5.4, 1.158, 5.4, 1.158, 5.4, -0.8977, 5.4, -0.8977, -5.524, 1.158, -5.524, -0.8977, -5.524, -0.8977, -5.524, -0.8977, -5.524, 1.158, -5.524, 1.158, 5.4, 1.158, 5.4, 2.15, 5.4, 2.15, 5.4, 2.15, 5.4, 1.158, 5.4, 1.158, -5.524, 2.15, -5.524, 1.158, -5.524, 1.158, -5.524, 1.158, -5.524, 2.15, -5.524, 2.15, 5.4, 2.15, 5.4, 3.365, 5.4, 3.365, 5.4, 3.365, 5.4, 2.15, 5.4, 2.15, 5.4, 3.365, -5.524, 3.365, -5.524, 3.365, -5.524, 3.365, 5.4, 3.365, 5.4, 3.365, -5.524, 3.365, -5.524, 2.15, -5.524, 2.15, -5.524, 2.15, -5.524, 3.365, -5.524, 3.365, -16.49, -87.85, -16.5, -87.85, -16.49, -81.94, -16.49, -81.94, -16.48, -81.94, -16.49, -87.85, -16.93, -87.84, -16.93, -90.88, -16.21, -90.79, -16.21, -90.79, -16.21, -87.89, -16.93, -87.84, -16.93, -91.43, -16.92, -87.49, -16.92, -91.65, -16.9, -85.55, -16.92, -91.65, -16.92, -87.49, -16.92, -87.49, -16.91, -85.56, -16.9, -85.55, -16.92, -87.49, -16.93, -91.43, -16.93, -90.88, -16.93, -90.88, -16.93, -87.84, -16.92, -87.49, -14.07, -87.86, -14.06, -81.94, -14.07, -81.94, -14.07, -81.94, -14.08, -87.86, -14.07, -87.86, -14.4, -90.8, -13.68, -90.88, -13.68, -87.85, -13.68, -87.85, -14.4, -87.9, -14.4, -90.8, -13.67, -87.5, -13.67, -91.44, -13.66, -91.66, -13.67, -87.5, -13.66, -91.66, -13.65, -85.55, -13.65, -85.55, -13.66, -85.56, -13.67, -87.5, -13.68, -90.88, -13.67, -91.44, -13.67, -87.5, -13.67, -87.5, -13.68, -87.85, -13.68, -90.88, -14.06, -81.94, -14.07, -87.86, -16.49, -87.85, -15.27, -81.61, -14.06, -81.94, -16.49, -87.85, -16.48, -81.94, -15.27, -81.61, -16.49, -87.85, -16.5, -87.85, -14.08, -87.86, -14.07, -81.94, -16.5, -87.85, -14.07, -81.94, -15.28, -81.61, -16.5, -87.85, -15.28, -81.61, -16.49, -81.94, -15.28, -81.61, -15.27, -81.61, -16.48, -81.94, -16.48, -81.94, -16.49, -81.94, -15.28, -81.61, -14.4, -90.8, -16.21, -90.79, -16.93, -90.88, -16.93, -90.88, -13.68, -90.88, -14.4, -90.8, -13.68, -87.85, -16.93, -87.84, -16.21, -87.89, -16.21, -87.89, -14.4, -87.9, -13.68, -87.85, -14.4, -87.9, -16.21, -87.89, -16.21, -90.79, -16.21, -90.79, -14.4, -90.8, -14.4, -87.9, -13.67, -91.44, -16.93, -91.43, -16.92, -91.65, -16.92, -91.65, -13.66, -91.66, -13.67, -91.44, -13.66, -91.66, -16.92, -91.65, -16.9, -85.55, -16.9, -85.55, -13.65, -85.55, -13.66, -91.66, -13.65, -85.55, -16.9, -85.55, -16.91, -85.56, -16.91, -85.56, -13.66, -85.56, -13.65, -85.55, -13.66, -85.56, -16.91, -85.56, -16.92, -87.49, -16.92, -87.49, -13.67, -87.5, -13.66, -85.56, -13.68, -90.88, -16.93, -90.88, -16.93, -91.43, -16.93, -91.43, -13.67, -91.44, -13.68, -90.88, -13.67, -87.5, -16.92, -87.49, -16.93, -87.84, -16.93, -87.84, -13.68, -87.85, -13.67, -87.5, -14.07, -81.94, -14.06, -81.94, -15.27, -81.61, -15.27, -81.61, -15.28, -81.61, -14.07, -81.94])
_ca = me_001.color_attributes.new('Col', 'BYTE_COLOR', 'CORNER')
_ca.data.foreach_set('color', [1.0, 1.0, 1.0, 1.0, 1.0, 1.0, 1.0, 1.0, 1.0, 1.0, 1.0, 1.0, 1.0, 1.0, 1.0, 1.0, 1.0, 1.0, 1.0, 1.0, 1.0, 1.0, 1.0, 1.0, 1.0, 1.0, 1.0, 1.0, 1.0, 1.0, 1.0, 1.0, 1.0, 1.0, 1.0, 1.0, 1.0, 1.0, 1.0, 1.0, 1.0, 1.0, 1.0, 1.0, 1.0, 1.0, 1.0, 1.0, 1.0, 1.0, 1.0, 1.0, 1.0, 1.0, 1.0, 1.0, 1.0, 1.0, 1.0, 1.0, 1.0, 1.0, 1.0, 1.0, 1.0, 1.0, 1.0, 1.0, 1.0, 1.0, 1.0, 1.0, 1.0, 1.0, 1.0, 1.0, 1.0, 1.0, 1.0, 1.0, 1.0, 1.0, 1.0, 1.0, 1.0, 1.0, 1.0, 1.0, 1.0, 1.0, 1.0, 1.0, 1.0, 1.0, 1.0, 1.0, 1.0, 1.0, 1.0, 1.0, 1.0, 1.0, 1.0, 1.0, 1.0, 1.0, 1.0, 1.0, 1.0, 1.0, 1.0, 1.0, 1.0, 1.0, 1.0, 1.0, 1.0, 1.0, 1.0, 1.0, 1.0, 1.0, 1.0, 1.0, 1.0, 1.0, 1.0, 1.0, 1.0, 1.0, 1.0, 1.0, 1.0, 1.0, 1.0, 1.0, 1.0, 1.0, 1.0, 1.0, 1.0, 1.0, 1.0, 1.0, 1.0, 1.0, 1.0, 1.0, 1.0, 1.0, 1.0, 1.0, 1.0, 1.0, 1.0, 1.0, 1.0, 1.0, 1.0, 1.0, 1.0, 1.0, 1.0, 1.0, 1.0, 1.0, 1.0, 1.0, 1.0, 1.0, 1.0, 1.0, 1.0, 1.0, 1.0, 1.0, 1.0, 1.0, 1.0, 1.0, 1.0, 1.0, 1.0, 1.0, 1.0, 1.0, 1.0, 1.0, 1.0, 1.0, 1.0, 1.0, 1.0, 1.0, 1.0, 1.0, 1.0, 1.0, 1.0, 1.0, 1.0, 1.0, 1.0, 1.0, 1.0, 1.0, 1.0, 1.0, 1.0, 1.0, 1.0, 1.0, 1.0, 1.0, 1.0, 1.0, 1.0, 1.0, 1.0, 1.0, 1.0, 1.0, 1.0, 1.0, 1.0, 1.0, 1.0, 1.0, 1.0, 1.0, 1.0, 1.0, 1.0, 1.0, 1.0, 1.0, 1.0, 1.0, 1.0, 1.0, 1.0, 1.0, 1.0, 1.0, 1.0, 1.0, 1.0, 1.0, 1.0, 1.0, 1.0, 1.0, 1.0, 1.0, 1.0, 1.0, 1.0, 1.0, 1.0, 1.0, 1.0, 1.0, 1.0, 1.0, 1.0, 1.0, 1.0, 1.0, 1.0, 1.0, 1.0, 1.0, 1.0, 1.0, 1.0, 1.0, 1.0, 1.0, 1.0, 1.0, 1.0, 1.0, 1.0, 1.0, 1.0, 1.0, 1.0, 1.0, 1.0, 1.0, 1.0, 1.0, 1.0, 1.0, 1.0, 1.0, 1.0, 1.0, 1.0, 1.0, 1.0, 1.0, 1.0, 1.0, 1.0, 1.0, 1.0, 1.0, 1.0, 1.0, 1.0, 1.0, 1.0, 1.0, 1.0, 1.0, 1.0, 1.0, 1.0, 1.0, 1.0, 1.0, 1.0, 1.0, 1.0, 1.0, 1.0, 1.0, 1.0, 1.0, 1.0, 1.0, 1.0, 1.0, 1.0, 1.0, 1.0, 1.0, 1.0, 1.0, 1.0, 1.0, 1.0, 1.0, 1.0, 1.0, 1.0, 1.0, 1.0, 1.0, 1.0, 1.0, 1.0, 1.0, 1.0, 1.0, 1.0, 1.0, 1.0, 1.0, 1.0, 1.0, 1.0, 1.0, 1.0, 1.0, 1.0, 1.0, 1.0, 1.0, 1.0, 1.0, 1.0, 1.0, 1.0, 1.0, 1.0, 1.0, 1.0, 1.0, 1.0, 1.0, 1.0, 1.0, 1.0, 1.0, 1.0, 1.0, 1.0, 1.0, 1.0, 1.0, 1.0, 1.0, 1.0, 1.0, 1.0, 1.0, 1.0, 1.0, 1.0, 1.0, 1.0, 1.0, 1.0, 1.0, 1.0, 1.0, 1.0, 1.0, 1.0, 1.0, 1.0, 1.0, 1.0, 1.0, 1.0, 1.0, 1.0, 1.0, 1.0, 1.0, 1.0, 1.0, 1.0, 1.0, 1.0, 1.0, 1.0, 1.0, 1.0, 1.0, 1.0, 1.0, 1.0, 1.0, 1.0, 1.0, 1.0, 1.0, 1.0, 1.0, 1.0, 1.0, 1.0, 1.0, 1.0, 1.0, 1.0, 1.0, 1.0, 1.0, 1.0, 1.0, 1.0, 1.0, 1.0, 1.0, 1.0, 1.0, 1.0, 1.0, 1.0, 1.0, 1.0, 1.0, 1.0, 1.0, 1.0, 1.0, 1.0, 1.0, 1.0, 1.0, 1.0, 1.0, 1.0, 1.0, 1.0, 1.0, 1.0, 1.0, 1.0, 1.0, 1.0, 1.0, 1.0, 1.0, 1.0, 1.0, 1.0, 1.0, 1.0, 1.0, 1.0, 1.0, 1.0, 1.0, 1.0, 1.0, 1.0, 1.0, 1.0, 1.0, 1.0, 1.0, 1.0, 1.0, 1.0, 1.0, 1.0, 1.0, 1.0, 1.0, 1.0, 1.0, 1.0, 1.0, 1.0, 1.0, 1.0, 1.0, 1.0, 1.0, 1.0, 1.0, 1.0, 1.0, 1.0, 1.0, 1.0, 1.0, 1.0, 1.0, 1.0, 1.0, 1.0, 1.0, 1.0, 1.0, 1.0, 1.0, 1.0, 1.0, 1.0, 1.0, 1.0, 1.0, 1.0, 1.0, 1.0, 1.0, 1.0, 1.0, 1.0, 1.0, 1.0, 1.0, 1.0, 1.0, 1.0, 1.0, 1.0, 1.0, 1.0, 1.0, 1.0, 1.0, 1.0, 1.0, 1.0, 1.0, 1.0, 1.0, 1.0, 1.0, 1.0, 1.0, 1.0, 1.0, 1.0, 1.0, 1.0, 1.0, 1.0, 1.0, 1.0, 1.0, 1.0, 1.0, 1.0, 1.0, 1.0, 1.0, 1.0, 1.0, 1.0, 1.0, 1.0, 1.0, 1.0, 1.0, 1.0, 1.0, 1.0, 1.0, 1.0, 1.0, 1.0, 1.0, 1.0, 1.0, 1.0, 1.0, 1.0, 1.0, 1.0, 1.0, 1.0, 1.0, 1.0, 1.0, 1.0, 1.0, 1.0, 1.0, 1.0, 1.0, 1.0, 1.0, 1.0, 1.0, 1.0, 1.0, 1.0, 1.0, 1.0, 1.0, 1.0, 1.0, 1.0, 1.0, 1.0, 1.0, 1.0, 1.0, 1.0, 1.0, 1.0, 1.0, 1.0, 1.0, 1.0, 1.0, 1.0, 1.0, 1.0, 1.0, 1.0, 1.0, 1.0, 1.0, 1.0, 1.0, 1.0, 1.0, 1.0, 1.0, 1.0, 1.0, 1.0, 1.0, 1.0, 1.0, 1.0, 1.0, 1.0, 1.0, 1.0, 1.0, 1.0, 1.0, 1.0, 1.0, 1.0, 1.0, 1.0, 1.0, 1.0, 1.0, 1.0, 1.0, 1.0, 1.0, 1.0, 1.0, 1.0, 1.0, 1.0, 1.0, 1.0, 1.0, 1.0, 1.0, 1.0, 1.0, 1.0, 1.0, 1.0, 1.0, 1.0, 1.0, 1.0, 1.0, 1.0, 1.0, 1.0, 1.0, 1.0, 1.0, 1.0, 1.0, 1.0, 1.0, 1.0, 1.0, 1.0, 1.0, 1.0, 1.0, 1.0, 1.0, 1.0, 1.0, 1.0, 1.0, 1.0, 1.0, 1.0, 1.0, 1.0, 1.0, 1.0, 1.0, 1.0, 1.0, 1.0, 1.0, 1.0, 1.0, 1.0, 1.0, 1.0, 1.0, 1.0, 1.0, 1.0, 1.0, 1.0, 1.0, 1.0, 1.0, 1.0, 1.0, 1.0, 1.0, 1.0, 1.0, 1.0, 1.0, 1.0, 1.0, 1.0, 1.0, 1.0, 1.0, 1.0, 1.0, 1.0, 1.0, 1.0, 1.0, 1.0, 1.0, 1.0, 1.0, 1.0, 1.0, 1.0, 1.0, 1.0, 1.0, 1.0, 1.0, 1.0, 1.0, 1.0, 1.0, 1.0, 1.0, 1.0, 1.0, 1.0, 1.0, 1.0, 1.0, 1.0, 1.0, 1.0, 1.0, 1.0, 1.0, 1.0, 1.0, 1.0, 1.0, 1.0, 1.0, 1.0, 1.0, 1.0, 1.0, 1.0, 1.0, 1.0, 1.0, 1.0, 1.0, 1.0, 1.0, 1.0, 1.0, 1.0, 1.0, 1.0, 1.0, 1.0, 1.0, 1.0, 1.0, 1.0, 1.0, 1.0, 1.0, 1.0, 1.0, 1.0, 1.0, 1.0, 1.0, 1.0, 1.0, 1.0, 1.0, 1.0, 1.0, 1.0, 1.0, 1.0, 1.0, 1.0, 1.0, 1.0, 1.0, 1.0, 1.0, 1.0, 1.0, 1.0, 1.0, 1.0, 1.0, 1.0, 1.0, 1.0, 1.0, 1.0, 1.0, 1.0, 1.0, 1.0, 1.0, 1.0, 1.0, 1.0, 1.0, 1.0, 1.0, 1.0, 1.0, 1.0, 1.0, 1.0, 1.0, 1.0, 1.0, 1.0, 1.0, 1.0, 1.0, 1.0, 1.0, 1.0, 1.0, 1.0, 1.0, 1.0, 1.0, 1.0, 1.0, 1.0, 1.0, 1.0, 1.0, 1.0, 1.0, 1.0, 1.0, 1.0, 1.0, 1.0, 1.0, 1.0, 1.0, 1.0, 1.0, 1.0, 1.0, 1.0, 1.0, 1.0, 1.0, 1.0, 1.0, 1.0, 1.0, 1.0, 1.0, 1.0, 1.0, 1.0, 1.0, 1.0, 1.0, 1.0, 1.0, 1.0, 1.0, 1.0, 1.0, 1.0, 1.0, 1.0, 1.0, 1.0, 1.0, 1.0, 1.0, 1.0, 1.0, 1.0, 1.0, 1.0, 1.0, 1.0, 1.0, 1.0, 1.0, 1.0, 1.0, 1.0, 1.0, 1.0, 1.0, 1.0, 1.0, 1.0, 1.0, 1.0, 1.0, 1.0, 1.0, 1.0, 1.0, 1.0, 1.0, 1.0, 1.0, 1.0, 1.0, 1.0, 1.0, 1.0, 1.0, 1.0, 1.0, 1.0, 1.0, 1.0, 1.0, 1.0, 1.0, 1.0, 1.0, 1.0, 1.0, 1.0, 1.0, 1.0, 1.0, 1.0, 1.0, 1.0, 1.0, 1.0, 1.0, 1.0, 1.0, 1.0, 1.0, 1.0, 1.0, 1.0, 1.0, 1.0, 1.0, 1.0, 1.0, 1.0, 1.0, 1.0, 1.0, 1.0, 1.0, 1.0, 1.0, 1.0, 1.0, 1.0, 1.0, 1.0, 1.0, 1.0, 1.0, 1.0, 1.0, 1.0, 1.0, 1.0, 1.0, 1.0, 1.0, 1.0, 1.0, 1.0, 1.0, 1.0, 1.0, 1.0, 1.0, 1.0, 1.0, 1.0, 1.0, 1.0, 1.0, 1.0, 1.0, 1.0, 1.0, 1.0, 1.0, 1.0, 1.0, 1.0, 1.0, 1.0, 1.0, 1.0, 1.0, 1.0, 1.0, 1.0, 1.0, 1.0, 1.0, 1.0, 1.0, 1.0, 1.0, 1.0, 1.0, 1.0, 1.0, 1.0, 1.0, 1.0, 1.0, 1.0, 1.0, 1.0, 1.0, 1.0, 1.0, 1.0, 1.0, 1.0, 1.0, 1.0, 1.0, 1.0, 1.0, 1.0, 1.0, 1.0, 1.0, 1.0, 1.0, 1.0, 1.0, 1.0, 1.0, 1.0, 1.0, 1.0, 1.0, 1.0, 1.0, 1.0, 1.0, 1.0, 1.0, 1.0, 1.0, 1.0, 1.0, 1.0, 1.0, 1.0, 1.0, 1.0, 1.0, 1.0, 1.0, 1.0, 1.0, 1.0, 1.0, 1.0, 1.0, 1.0, 1.0, 1.0, 1.0, 1.0, 1.0, 1.0, 1.0, 1.0, 1.0, 1.0, 1.0, 1.0, 1.0, 1.0, 1.0, 1.0, 1.0, 1.0, 1.0, 1.0, 1.0, 1.0, 1.0, 1.0, 1.0, 1.0, 1.0, 1.0, 1.0, 1.0, 1.0, 1.0, 1.0, 1.0, 1.0, 1.0, 1.0, 1.0, 1.0, 1.0, 1.0, 1.0, 1.0, 1.0, 1.0, 1.0, 1.0, 1.0, 1.0, 1.0, 1.0, 1.0, 1.0, 1.0, 1.0, 1.0, 1.0, 1.0, 1.0, 1.0, 1.0, 1.0, 1.0, 1.0, 1.0, 1.0, 1.0, 1.0, 1.0, 1.0, 1.0, 1.0, 1.0, 1.0, 1.0, 1.0, 1.0, 1.0, 1.0, 1.0, 1.0, 1.0, 1.0, 1.0, 1.0, 1.0, 1.0, 1.0, 1.0, 1.0, 1.0, 1.0, 1.0, 1.0, 1.0, 1.0, 1.0, 1.0, 1.0, 1.0, 1.0, 1.0, 1.0, 1.0, 1.0, 1.0, 1.0, 1.0, 1.0, 1.0, 1.0, 1.0, 1.0, 1.0, 1.0, 1.0, 1.0, 1.0, 1.0, 1.0, 1.0, 1.0, 1.0, 1.0, 1.0, 1.0, 1.0, 1.0, 1.0, 1.0, 1.0, 1.0, 1.0, 1.0, 1.0, 1.0, 1.0, 1.0, 1.0, 1.0, 1.0, 1.0, 1.0, 1.0, 1.0, 1.0, 1.0, 1.0, 1.0, 1.0, 1.0, 1.0, 1.0, 1.0, 1.0, 1.0, 1.0, 1.0, 1.0, 1.0, 1.0, 1.0, 1.0, 1.0, 1.0, 1.0, 1.0, 1.0, 1.0, 1.0, 1.0, 1.0, 1.0, 1.0, 1.0, 1.0, 1.0, 1.0, 1.0, 1.0, 1.0, 1.0, 1.0, 1.0, 1.0, 1.0, 1.0, 1.0, 1.0, 1.0, 1.0, 1.0, 1.0, 1.0, 1.0, 1.0, 1.0, 1.0, 1.0, 1.0, 1.0, 1.0, 1.0, 1.0, 1.0, 1.0, 1.0, 1.0, 1.0, 1.0, 1.0, 1.0, 1.0, 1.0, 1.0, 1.0, 1.0, 1.0, 1.0, 1.0, 1.0, 1.0, 1.0, 1.0, 1.0, 1.0, 1.0, 1.0, 1.0, 1.0, 1.0, 1.0, 1.0, 1.0, 1.0, 1.0, 1.0, 1.0, 1.0, 1.0, 1.0, 1.0, 1.0, 1.0, 1.0, 1.0, 1.0, 1.0, 1.0, 1.0, 1.0, 1.0, 1.0, 1.0, 1.0, 1.0, 1.0, 1.0, 1.0, 1.0, 1.0, 1.0, 1.0, 1.0, 1.0, 1.0, 1.0, 1.0, 1.0, 1.0, 1.0, 1.0, 1.0, 1.0, 1.0, 1.0, 1.0, 1.0, 1.0, 1.0, 1.0, 1.0, 1.0, 1.0, 1.0, 1.0, 1.0, 1.0, 1.0, 1.0, 1.0, 1.0, 1.0, 1.0, 1.0, 1.0, 1.0, 1.0, 1.0, 1.0, 1.0, 1.0, 1.0, 1.0, 1.0, 1.0, 1.0, 1.0, 1.0, 1.0, 1.0, 1.0, 1.0, 1.0, 1.0, 1.0, 1.0, 1.0, 1.0, 1.0, 1.0, 1.0, 1.0, 1.0, 1.0, 1.0, 1.0, 1.0, 1.0, 1.0, 1.0, 1.0, 1.0, 1.0, 1.0, 1.0, 1.0, 1.0, 1.0, 1.0, 1.0, 1.0, 1.0, 1.0, 1.0, 1.0, 1.0, 1.0, 1.0, 1.0, 1.0, 1.0, 1.0, 1.0, 1.0, 1.0, 1.0, 1.0, 1.0, 1.0, 1.0, 1.0, 1.0, 1.0, 1.0, 1.0, 1.0, 1.0, 1.0, 1.0, 1.0, 1.0, 1.0, 1.0, 1.0, 1.0, 1.0, 1.0, 1.0, 1.0, 1.0, 1.0, 1.0, 1.0, 1.0, 1.0, 1.0, 1.0, 1.0, 1.0, 1.0, 1.0, 1.0, 1.0, 1.0, 1.0, 1.0, 1.0, 1.0, 1.0, 1.0, 1.0, 1.0, 1.0, 1.0, 1.0, 1.0, 1.0, 1.0, 1.0, 1.0, 1.0, 1.0, 1.0, 1.0, 1.0, 1.0, 1.0, 1.0, 1.0, 1.0, 1.0, 1.0, 1.0, 1.0, 1.0, 1.0, 1.0, 1.0, 1.0, 1.0, 1.0, 1.0, 1.0, 1.0, 1.0, 1.0, 1.0, 1.0, 1.0, 1.0, 1.0, 1.0, 1.0, 1.0, 1.0, 1.0, 1.0, 1.0, 1.0, 1.0, 1.0, 1.0, 1.0, 1.0, 1.0, 1.0, 1.0, 1.0, 1.0, 1.0, 1.0, 1.0, 1.0, 1.0, 1.0, 1.0, 1.0, 1.0, 1.0, 1.0, 1.0, 1.0, 1.0, 1.0, 1.0, 1.0, 1.0, 1.0, 1.0, 1.0, 1.0, 1.0, 1.0, 1.0, 1.0, 1.0, 1.0, 1.0, 1.0, 1.0, 1.0, 1.0, 1.0, 1.0, 1.0, 1.0, 1.0, 1.0, 1.0, 1.0, 1.0, 1.0, 1.0, 1.0, 1.0, 1.0, 1.0, 1.0, 1.0, 1.0, 1.0, 1.0, 1.0, 1.0, 1.0, 1.0, 1.0, 1.0, 1.0, 1.0, 1.0, 1.0, 1.0, 1.0, 1.0, 1.0, 1.0, 1.0, 1.0, 1.0, 1.0, 1.0, 1.0, 1.0, 1.0, 1.0, 1.0, 1.0, 1.0, 1.0, 1.0, 1.0, 1.0, 1.0, 1.0, 1.0, 1.0, 1.0, 1.0, 1.0, 1.0, 1.0, 1.0, 1.0, 1.0, 1.0, 1.0, 1.0, 1.0, 1.0, 1.0, 1.0, 1.0, 1.0, 1.0, 1.0, 1.0, 1.0, 1.0, 1.0, 1.0, 1.0, 1.0, 1.0, 1.0, 1.0, 1.0, 1.0, 1.0, 1.0, 1.0, 1.0, 1.0, 1.0, 1.0, 1.0, 1.0, 1.0, 1.0, 1.0, 1.0, 1.0, 1.0, 1.0, 1.0, 1.0, 1.0, 1.0, 1.0, 1.0, 1.0, 1.0, 1.0, 1.0, 1.0, 1.0, 1.0, 1.0, 1.0, 1.0, 1.0, 1.0, 1.0, 1.0, 1.0, 1.0, 1.0, 1.0, 1.0, 1.0, 1.0, 1.0, 1.0, 1.0, 1.0, 1.0, 1.0, 1.0, 1.0, 1.0, 1.0, 1.0, 1.0, 1.0, 1.0, 1.0, 1.0, 1.0, 1.0, 1.0, 1.0, 1.0, 1.0, 1.0, 1.0, 1.0, 1.0, 1.0, 1.0, 1.0, 1.0, 1.0, 1.0, 1.0, 1.0, 1.0, 1.0, 1.0, 1.0, 1.0, 1.0, 1.0, 1.0, 1.0, 1.0, 1.0, 1.0, 1.0, 1.0, 1.0, 1.0, 1.0, 1.0, 1.0, 1.0, 1.0, 1.0, 1.0, 1.0, 1.0, 1.0, 1.0, 1.0, 1.0, 1.0, 1.0, 1.0, 1.0, 1.0, 1.0, 1.0, 1.0, 1.0, 1.0, 1.0, 1.0, 1.0, 1.0, 1.0, 1.0, 1.0, 1.0, 1.0, 1.0, 1.0, 1.0, 1.0, 1.0, 1.0, 1.0, 1.0, 1.0, 1.0, 1.0, 1.0, 1.0, 1.0, 1.0, 1.0, 1.0, 1.0, 1.0, 1.0, 1.0, 1.0, 1.0, 1.0, 1.0, 1.0, 1.0, 1.0, 1.0, 1.0, 1.0, 1.0, 1.0, 1.0, 1.0, 1.0, 1.0, 1.0, 1.0, 1.0, 1.0, 1.0, 1.0, 1.0, 1.0, 1.0, 1.0, 1.0, 1.0, 1.0, 1.0, 1.0, 1.0, 1.0, 1.0, 1.0, 1.0, 1.0, 1.0, 1.0, 1.0, 1.0, 1.0, 1.0, 1.0, 1.0, 1.0, 1.0, 1.0, 1.0, 1.0, 1.0, 1.0, 1.0, 1.0, 1.0, 1.0, 1.0, 1.0, 1.0, 1.0, 1.0, 1.0, 1.0, 1.0, 1.0, 1.0, 1.0, 1.0, 1.0, 1.0, 1.0, 1.0, 1.0, 1.0, 1.0, 1.0, 1.0, 1.0, 1.0, 1.0, 1.0, 1.0, 1.0, 1.0, 1.0, 1.0, 1.0, 1.0, 1.0, 1.0, 1.0, 1.0, 1.0, 1.0, 1.0, 1.0, 1.0, 1.0, 1.0, 1.0, 1.0, 1.0, 1.0, 1.0, 1.0, 1.0, 1.0, 1.0, 1.0, 1.0, 1.0, 1.0, 1.0, 1.0, 1.0, 1.0, 1.0, 1.0, 1.0, 1.0, 1.0, 1.0, 1.0, 1.0, 1.0, 1.0, 1.0, 1.0, 1.0, 1.0, 1.0, 1.0, 1.0, 1.0, 1.0, 1.0, 1.0, 1.0, 1.0, 1.0, 1.0, 1.0, 1.0, 1.0, 1.0, 1.0, 1.0, 1.0, 1.0, 1.0, 1.0, 1.0, 1.0, 1.0, 1.0, 1.0, 1.0, 1.0, 1.0, 1.0, 1.0, 1.0, 1.0, 1.0, 1.0, 1.0, 1.0, 1.0, 1.0, 1.0, 1.0, 1.0, 1.0, 1.0, 1.0, 1.0, 1.0, 1.0, 1.0, 1.0, 1.0, 1.0, 1.0, 1.0, 1.0, 1.0, 1.0, 1.0, 1.0, 1.0, 1.0, 1.0, 1.0, 1.0, 1.0, 1.0, 1.0, 1.0, 1.0, 1.0, 1.0, 1.0, 1.0, 1.0, 1.0, 1.0, 1.0, 1.0, 1.0, 1.0, 1.0, 1.0, 1.0, 1.0, 1.0, 1.0, 1.0, 1.0, 1.0, 1.0, 1.0, 1.0, 1.0, 1.0, 1.0, 1.0, 1.0, 1.0, 1.0, 1.0, 1.0, 1.0, 1.0, 1.0, 1.0, 1.0, 1.0, 1.0, 1.0, 1.0, 1.0, 1.0, 1.0, 1.0, 1.0, 1.0, 1.0, 1.0, 1.0, 1.0, 1.0, 1.0, 1.0, 1.0, 1.0, 1.0, 1.0, 1.0, 1.0, 1.0, 1.0, 1.0, 1.0, 1.0, 1.0, 1.0, 1.0, 1.0, 1.0, 1.0, 1.0, 1.0, 1.0, 1.0, 1.0, 1.0, 1.0, 1.0, 1.0, 1.0, 1.0, 1.0, 1.0, 1.0, 1.0, 1.0, 1.0, 1.0, 1.0, 1.0, 1.0, 1.0, 1.0, 1.0, 1.0, 1.0, 1.0, 1.0, 1.0, 1.0, 1.0, 1.0, 1.0, 1.0, 1.0, 1.0, 1.0, 1.0, 1.0, 1.0, 1.0, 1.0, 1.0, 1.0, 1.0, 1.0, 1.0, 1.0, 1.0, 1.0, 1.0, 1.0, 1.0, 1.0, 1.0, 1.0, 1.0, 1.0, 1.0, 1.0, 1.0, 1.0, 1.0, 1.0, 1.0, 1.0, 1.0, 1.0, 1.0, 1.0, 1.0, 1.0, 1.0, 1.0, 1.0, 1.0, 1.0, 1.0, 1.0, 1.0, 1.0, 1.0, 1.0, 1.0, 1.0, 1.0, 1.0, 1.0, 1.0, 1.0, 1.0, 1.0, 1.0, 1.0, 1.0, 1.0, 1.0, 1.0, 1.0, 1.0, 1.0, 1.0, 1.0, 1.0, 1.0, 1.0, 1.0, 1.0, 1.0, 1.0, 1.0, 1.0, 1.0, 1.0, 1.0, 1.0, 1.0, 1.0, 1.0, 1.0, 1.0, 1.0, 1.0, 1.0, 1.0, 1.0, 1.0, 1.0, 1.0, 1.0, 1.0, 1.0, 1.0, 1.0, 1.0, 1.0, 1.0, 1.0, 1.0, 1.0, 1.0, 1.0, 1.0, 1.0, 1.0, 1.0, 1.0, 1.0, 1.0, 1.0, 1.0, 1.0, 1.0, 1.0, 1.0, 1.0, 1.0, 1.0, 1.0, 1.0, 1.0, 1.0, 1.0, 1.0, 1.0, 1.0, 1.0, 1.0, 1.0, 1.0, 1.0, 1.0, 1.0, 1.0, 1.0, 1.0, 1.0, 1.0, 1.0, 1.0, 1.0, 1.0, 1.0, 1.0, 1.0, 1.0, 1.0, 1.0, 1.0, 1.0, 1.0, 1.0, 1.0, 1.0, 1.0, 1.0, 1.0, 1.0, 1.0, 1.0, 1.0, 1.0, 1.0, 1.0, 1.0, 1.0, 1.0, 1.0, 1.0, 1.0, 1.0, 1.0, 1.0, 1.0, 1.0, 1.0, 1.0, 1.0, 1.0, 1.0, 1.0, 1.0, 1.0, 1.0, 1.0, 1.0, 1.0, 1.0, 1.0, 1.0, 1.0, 1.0, 1.0, 1.0, 1.0, 1.0, 1.0, 1.0, 1.0, 1.0, 1.0, 1.0, 1.0, 1.0, 1.0, 1.0, 1.0, 1.0, 1.0, 1.0, 1.0, 1.0, 1.0, 1.0, 1.0, 1.0, 1.0, 1.0, 1.0, 1.0, 1.0, 1.0, 1.0, 1.0, 1.0, 1.0, 1.0, 1.0, 1.0, 1.0, 1.0, 1.0, 1.0, 1.0, 1.0, 1.0, 1.0, 1.0, 1.0, 1.0, 1.0, 1.0, 1.0, 1.0, 1.0, 1.0, 1.0, 1.0, 1.0, 1.0, 1.0, 1.0, 1.0, 1.0, 1.0, 1.0, 1.0, 1.0, 1.0, 1.0, 1.0, 1.0, 1.0, 1.0, 1.0, 1.0, 1.0, 1.0, 1.0, 1.0, 1.0, 1.0, 1.0, 1.0, 1.0, 1.0, 1.0, 1.0, 1.0, 1.0, 1.0, 1.0, 1.0, 1.0, 1.0, 1.0, 1.0, 1.0, 1.0, 1.0, 1.0, 1.0, 1.0, 1.0, 1.0, 1.0, 1.0, 1.0, 1.0, 1.0, 1.0, 1.0, 1.0, 1.0, 1.0, 1.0, 1.0, 1.0, 1.0, 1.0, 1.0, 1.0, 1.0, 1.0, 1.0, 1.0, 1.0, 1.0, 1.0, 1.0, 1.0, 1.0, 1.0, 1.0, 1.0, 1.0, 1.0, 1.0, 1.0, 1.0, 1.0, 1.0, 1.0, 1.0, 1.0, 1.0, 1.0, 1.0, 1.0, 1.0, 1.0, 1.0, 1.0, 1.0, 1.0, 1.0, 1.0, 1.0, 1.0, 1.0, 1.0, 1.0, 1.0, 1.0, 1.0, 1.0, 1.0, 1.0, 1.0, 1.0, 1.0, 1.0, 1.0, 1.0, 1.0, 1.0, 1.0, 1.0, 1.0, 1.0, 1.0, 1.0, 1.0, 1.0, 1.0, 1.0, 1.0, 1.0, 1.0, 1.0, 1.0, 1.0, 1.0, 1.0, 1.0, 1.0, 1.0, 1.0, 1.0, 1.0, 1.0, 1.0, 1.0, 1.0, 1.0, 1.0, 1.0, 1.0, 1.0, 1.0, 1.0, 1.0, 1.0, 1.0, 1.0, 1.0, 1.0, 1.0, 1.0, 1.0, 1.0, 1.0, 1.0, 1.0, 1.0, 1.0, 1.0, 1.0, 1.0, 1.0, 1.0, 1.0, 1.0, 1.0, 1.0, 1.0, 1.0, 1.0, 1.0, 1.0, 1.0, 1.0, 1.0, 1.0, 1.0, 1.0, 1.0, 1.0, 1.0, 1.0, 1.0, 1.0, 1.0, 1.0, 1.0, 1.0, 1.0, 1.0, 1.0, 1.0, 1.0, 1.0, 1.0, 1.0, 1.0, 1.0, 1.0, 1.0, 1.0, 1.0, 1.0, 1.0, 1.0, 1.0, 1.0, 1.0, 1.0, 1.0, 1.0, 1.0, 1.0, 1.0, 1.0, 1.0, 1.0, 1.0, 1.0, 1.0, 1.0, 1.0, 1.0, 1.0, 1.0, 1.0, 1.0, 1.0, 1.0, 1.0, 1.0, 1.0, 1.0, 1.0, 1.0, 1.0, 1.0, 1.0, 1.0, 1.0, 1.0, 1.0, 1.0, 1.0, 1.0, 1.0, 1.0, 1.0, 1.0, 1.0, 1.0, 1.0, 1.0, 1.0, 1.0, 1.0, 1.0, 1.0, 1.0, 1.0, 1.0, 1.0, 1.0, 1.0, 1.0, 1.0, 1.0, 1.0, 1.0, 1.0, 1.0, 1.0, 1.0, 1.0, 1.0, 1.0, 1.0, 1.0, 1.0, 1.0, 1.0, 1.0, 1.0, 1.0, 1.0, 1.0, 1.0, 1.0, 1.0, 1.0, 1.0, 1.0, 1.0, 1.0, 1.0, 1.0, 1.0, 1.0, 1.0, 1.0, 1.0, 1.0, 1.0, 1.0, 1.0, 1.0, 1.0, 1.0, 1.0, 1.0, 1.0, 1.0, 1.0, 1.0, 1.0, 1.0, 1.0, 1.0, 1.0, 1.0, 1.0, 1.0, 1.0, 1.0, 1.0, 1.0, 1.0, 1.0, 1.0, 1.0, 1.0, 1.0, 1.0, 1.0, 1.0, 1.0, 1.0, 1.0, 1.0, 1.0, 1.0, 1.0, 1.0, 1.0, 1.0, 1.0, 1.0, 1.0, 1.0, 1.0, 1.0, 1.0, 1.0, 1.0, 1.0, 1.0, 1.0, 1.0, 1.0, 1.0, 1.0, 1.0, 1.0, 1.0, 1.0, 1.0, 1.0, 1.0, 1.0, 1.0, 1.0, 1.0, 1.0, 1.0, 1.0, 1.0, 1.0, 1.0, 1.0, 1.0, 1.0, 1.0, 1.0, 1.0, 1.0, 1.0, 1.0, 1.0, 1.0, 1.0, 1.0, 1.0, 1.0, 1.0, 1.0, 1.0, 1.0, 1.0, 1.0, 1.0, 1.0, 1.0, 1.0, 1.0, 1.0, 1.0, 1.0, 1.0, 1.0, 1.0, 1.0, 1.0, 1.0, 1.0, 1.0, 1.0, 1.0, 1.0, 1.0, 1.0, 1.0, 1.0, 1.0, 1.0, 1.0, 1.0, 1.0, 1.0, 1.0, 1.0, 1.0, 1.0, 1.0, 1.0, 1.0, 1.0, 1.0, 1.0, 1.0, 1.0, 1.0, 1.0, 1.0, 1.0, 1.0, 1.0, 1.0, 1.0, 1.0, 1.0, 1.0, 1.0, 1.0, 1.0, 1.0, 1.0, 1.0, 1.0, 1.0, 1.0, 1.0, 1.0, 1.0, 1.0, 1.0, 1.0, 1.0, 1.0, 1.0, 1.0, 1.0, 1.0, 1.0, 1.0, 1.0, 1.0, 1.0, 1.0, 1.0, 1.0, 1.0, 1.0, 1.0, 1.0, 1.0, 1.0, 1.0, 1.0, 1.0, 1.0, 1.0, 1.0, 1.0, 1.0, 1.0, 1.0, 1.0, 1.0, 1.0, 1.0, 1.0, 1.0, 1.0, 1.0, 1.0, 1.0, 1.0, 1.0, 1.0, 1.0, 1.0, 1.0, 1.0, 1.0, 1.0, 1.0, 1.0, 1.0, 1.0, 1.0])
me_001.materials.append(mat_tt_soldiers_material)
me_001.use_remesh_fix_poles = True
me_001.use_remesh_preserve_attributes = False
me_001.update()
me_001.normals_split_custom_set([tuple(v) for v in zip(*[iter([-0.7053, -0.01356, 0.7088, -0.7053, -0.01356, 0.7088, -0.7053, -0.01356, 0.7088, -0.7053, -0.01355, 0.7088, -0.7053, -0.01355, 0.7088, -0.7053, -0.01355, 0.7088, -0.7053, -0.01357, 0.7088, -0.7053, -0.01357, 0.7088, -0.7053, -0.01357, 0.7088, 0.7053, 0.01356, -0.7088, 0.7053, 0.01356, -0.7088, 0.7053, 0.01356, -0.7088, 0.7053, 0.01355, -0.7088, 0.7053, 0.01355, -0.7088, 0.7053, 0.01355, -0.7088, 0.7053, 0.01358, -0.7088, 0.7053, 0.01358, -0.7088, 0.7053, 0.01358, -0.7088, 0.6396, 0.4184, 0.6448, 0.6396, 0.4184, 0.6448, 0.6396, 0.4184, 0.6448, 0.6396, 0.4184, 0.6448, 0.6396, 0.4184, 0.6448, 0.6396, 0.4184, 0.6448, -0.3292, 0.8918, -0.3105, -0.3292, 0.8918, -0.3105, -0.3292, 0.8918, -0.3105, -0.3292, 0.8918, -0.3105, -0.3292, 0.8918, -0.3105, -0.3292, 0.8918, -0.3105, -0.6568, -0.363, -0.6609, -0.6568, -0.363, -0.6609, -0.6568, -0.363, -0.6609, -0.6568, -0.363, -0.6609, -0.6568, -0.363, -0.6609, -0.6568, -0.363, -0.6609, 0.6755, 0.2895, 0.6781, 0.6755, 0.2895, 0.6781, 0.6755, 0.2895, 0.6781, 0.6755, 0.2895, 0.6781, 0.6755, 0.2895, 0.6781, 0.6755, 0.2895, 0.6781, -0.706, -0.01659, 0.7081, -0.706, -0.01659, 0.7081, -0.706, -0.01659, 0.7081, -0.706, -0.0166, 0.7081, -0.706, -0.0166, 0.7081, -0.706, -0.0166, 0.7081, 0.6688, 0.2408, -0.7033, 0.6686, 0.2454, -0.702, 0.6825, -0.377, -0.6261, 0.6825, -0.377, -0.6261, 0.6672, -0.4107, -0.6215, 0.6688, 0.2408, -0.7033, -0.2497, 0.9404, -0.231, -0.2497, 0.9404, -0.231, -0.2497, 0.9404, -0.231, -0.2497, 0.9404, -0.231, -0.2497, 0.9404, -0.231, -0.2497, 0.9404, -0.231, -0.6109, -0.4365, 0.6605, 0.06659, -0.9965, 0.05007, 0.08006, -0.9949, 0.06111, 0.08006, -0.9949, 0.06111, -0.6162, -0.4042, 0.676, -0.6109, -0.4365, 0.6605, 0.6985, 0.1542, 0.6988, 0.6985, 0.1542, 0.6988, 0.6985, 0.1542, 0.6988, 0.6987, 0.1541, 0.6986, 0.6987, 0.1541, 0.6986, 0.6987, 0.1541, 0.6986, 0.6672, -0.4107, -0.6215, 0.6825, -0.377, -0.6261, 0.08006, -0.9949, 0.06111, 0.08006, -0.9949, 0.06111, 0.06659, -0.9965, 0.05007, 0.6672, -0.4107, -0.6215, 0.7056, 0.01264, -0.7085, 0.5546, -0.6945, -0.4583, 0.5553, -0.6934, -0.4592, 0.5553, -0.6934, -0.4592, 0.7054, 0.01469, -0.7087, 0.7056, 0.01264, -0.7085, 0.5546, -0.6945, -0.4583, 0.07934, -0.995, 0.05985, 0.07939, -0.995, 0.05981, 0.07939, -0.995, 0.05981, 0.5553, -0.6934, -0.4592, 0.5546, -0.6945, -0.4583, 0.07934, -0.995, 0.05985, -0.4423, -0.7137, 0.543, -0.4431, -0.7128, 0.5437, -0.4431, -0.7128, 0.5437, 0.07939, -0.995, 0.05981, 0.07934, -0.995, 0.05985, -0.4423, -0.7137, 0.543, -0.7054, -0.01468, 0.7087, -0.7056, -0.01264, 0.7085, -0.7056, -0.01264, 0.7085, -0.4431, -0.7128, 0.5437, -0.4423, -0.7137, 0.543, -0.7054, -0.01468, 0.7087, -0.5553, 0.6934, 0.4592, -0.5546, 0.6945, 0.4583, -0.5546, 0.6945, 0.4583, -0.7056, -0.01264, 0.7085, -0.7054, -0.01468, 0.7087, -0.5553, 0.6934, 0.4592, -0.07939, 0.995, -0.0598, -0.07934, 0.995, -0.05985, -0.07934, 0.995, -0.05985, -0.5546, 0.6945, 0.4583, -0.5553, 0.6934, 0.4592, -0.07939, 0.995, -0.0598, 0.4431, 0.7128, -0.5437, 0.4423, 0.7138, -0.543, 0.4423, 0.7138, -0.543, -0.07934, 0.995, -0.05985, -0.07939, 0.995, -0.0598, 0.4431, 0.7128, -0.5437, 0.7056, 0.01264, -0.7085, 0.7054, 0.01469, -0.7087, 0.7054, 0.01469, -0.7087, 0.4423, 0.7138, -0.543, 0.4431, 0.7128, -0.5437, -0.7059, -0.01664, 0.7081, -0.7059, -0.01665, 0.7081, -0.7059, -0.01664, 0.7081, -0.7059, -0.01664, 0.7081, -0.7059, -0.01664, 0.7081, -0.7059, -0.01664, 0.7081, 0.7059, 0.01659, -0.7081, 0.7059, 0.01659, -0.7081, 0.7059, 0.01659, -0.7081, 0.7059, 0.01659, -0.7081, 0.7059, 0.01659, -0.7081, 0.7059, 0.01659, -0.7081, -0.7046, -0.1, -0.7026, -0.7041, -0.1001, -0.703, -0.7041, -0.1001, -0.703, -0.7042, -0.1001, -0.7029, -0.7046, -0.1, -0.7026, -0.7046, -0.1, -0.7026, 0.08212, -0.9947, 0.06206, 0.08214, -0.9947, 0.06206, 0.08213, -0.9947, 0.06206, 0.08213, -0.9947, 0.06206, 0.08212, -0.9947, 0.06206, 0.08212, -0.9947, 0.06206, 0.6184, -0.5004, 0.6059, 0.618, -0.5005, 0.6063, 0.618, -0.5005, 0.6063, 0.6182, -0.5005, 0.6061, 0.6185, -0.5004, 0.6059, 0.6185, -0.5004, 0.6059, 0.7058, 0.01671, -0.7082, 0.5555, -0.692, -0.4609, 0.5555, -0.692, -0.461, 0.5555, -0.692, -0.461, 0.7059, 0.01654, -0.7081, 0.7058, 0.01671, -0.7082, 0.5555, -0.692, -0.4609, 0.07974, -0.9952, 0.05619, 0.07972, -0.9952, 0.05621, 0.07972, -0.9952, 0.05621, 0.5555, -0.692, -0.461, 0.5555, -0.692, -0.4609, 0.07974, -0.9952, 0.05619, -0.4428, -0.7154, 0.5405, -0.4428, -0.7155, 0.5404, -0.4428, -0.7155, 0.5404, 0.07972, -0.9952, 0.05621, 0.07974, -0.9952, 0.05619, -0.4428, -0.7154, 0.5405, -0.7059, -0.01652, 0.7081, -0.7059, -0.01666, 0.7081, -0.7059, -0.01666, 0.7081, -0.4428, -0.7155, 0.5404, -0.4428, -0.7154, 0.5405, -0.7059, -0.01652, 0.7081, -0.5555, 0.6921, 0.4609, -0.5556, 0.692, 0.461, -0.5556, 0.692, 0.461, -0.7059, -0.01666, 0.7081, -0.7059, -0.01652, 0.7081, -0.5555, 0.6921, 0.4609, -0.0797, 0.9952, -0.0562, -0.07971, 0.9952, -0.05619, -0.07971, 0.9952, -0.05619, -0.5556, 0.692, 0.461, -0.5555, 0.6921, 0.4609, -0.0797, 0.9952, -0.0562, 0.4427, 0.7155, -0.5404, 0.4429, 0.7154, -0.5405, 0.4429, 0.7154, -0.5405, -0.07971, 0.9952, -0.05619, -0.0797, 0.9952, -0.0562, 0.4427, 0.7155, -0.5404, 0.7058, 0.01671, -0.7082, 0.7059, 0.01654, -0.7081, 0.7059, 0.01654, -0.7081, 0.4429, 0.7154, -0.5405, 0.4427, 0.7155, -0.5404, 0.7038, 0.09602, 0.7039, 0.7038, 0.09602, 0.7039, 0.7038, 0.09602, 0.7039, 0.7038, 0.09602, 0.7039, 0.7038, 0.09602, 0.7039, 0.7038, 0.09602, 0.7039, 0.7038, 0.09602, 0.7039, 0.7038, 0.09602, 0.7039, 0.7038, 0.09602, 0.7039, 0.7038, 0.09601, 0.7039, 0.7038, 0.09602, 0.7039, 0.7038, 0.09602, 0.7039, 0.7038, 0.09601, 0.7039, 0.7038, 0.09601, 0.7039, 0.7038, 0.09602, 0.7039, 0.7038, 0.09602, 0.7039, 0.7038, 0.09604, 0.7039, 0.7038, 0.09602, 0.7039, -0.7038, -0.09603, -0.7039, -0.7038, -0.09603, -0.7039, -0.7038, -0.09602, -0.7039, -0.7038, -0.09603, -0.7039, -0.7038, -0.09602, -0.7039, -0.7038, -0.09602, -0.7039, -0.7038, -0.09602, -0.7039, -0.7038, -0.09602, -0.7039, -0.7038, -0.09602, -0.7039, -0.7038, -0.09602, -0.7039, -0.7038, -0.09602, -0.7039, -0.7038, -0.09602, -0.7039, -0.7038, -0.09602, -0.7039, -0.7038, -0.09601, -0.7039, -0.7038, -0.09602, -0.7039, -0.7038, -0.09601, -0.7039, -0.7038, -0.09603, -0.7039, -0.7038, -0.09602, -0.7039, 0.2872, 0.9093, 0.3011, 0.2872, 0.9093, 0.3011, 0.2872, 0.9093, 0.3011, 0.2872, 0.9093, 0.3011, 0.2872, 0.9093, 0.3011, 0.2872, 0.9093, 0.3011, -0.7059, -0.0166, 0.7081, -0.7059, -0.0166, 0.7081, -0.7059, -0.0166, 0.7081, -0.7059, -0.01659, 0.7081, -0.7059, -0.01659, 0.7081, -0.7059, -0.01659, 0.7081, 0.7059, 0.0166, -0.7081, 0.7059, 0.0166, -0.7081, 0.7059, 0.0166, -0.7081, 0.7059, 0.0166, -0.7081, 0.7059, 0.0166, -0.7081, 0.7059, 0.0166, -0.7081, -0.07618, 0.9957, -0.0526, -0.07618, 0.9957, -0.0526, -0.07618, 0.9957, -0.0526, -0.07618, 0.9957, -0.05261, -0.07618, 0.9957, -0.05261, -0.07618, 0.9957, -0.05261, -0.7065, 0.2092, 0.6761, -0.6109, -0.4365, 0.6605, -0.6162, -0.4042, 0.676, -0.6162, -0.4042, 0.676, -0.7053, 0.2138, 0.6759, -0.7065, 0.2092, 0.6761, 0.7059, 0.0166, -0.7081, 0.7059, 0.0166, -0.7081, 0.7059, 0.0166, -0.7081, 0.7059, 0.01661, -0.7081, 0.7059, 0.01661, -0.7081, 0.7059, 0.01661, -0.7081, 0.7022, 0.1193, 0.7019, 0.7022, 0.1193, 0.7019, 0.7022, 0.1193, 0.7019, 0.7024, 0.119, 0.7018, 0.7024, 0.119, 0.7018, 0.7024, 0.119, 0.7018, 0.704, 0.09833, 0.7033, 0.704, 0.09833, 0.7033, 0.704, 0.09833, 0.7033, -0.6072, 0.5268, -0.5948, -0.6072, 0.5268, -0.5948, -0.6072, 0.5268, -0.5948, -0.6091, 0.5255, -0.594, -0.6091, 0.5255, -0.594, -0.6091, 0.5255, -0.594, -0.7056, -0.01102, 0.7085, -0.7056, -0.01102, 0.7085, -0.7056, -0.01102, 0.7085, -0.7052, -0.01297, 0.7089, -0.7052, -0.01297, 0.7089, -0.7052, -0.01297, 0.7089, 0.6497, -0.4885, -0.5824, 0.7094, -0.09248, -0.6987, 0.7108, -0.09483, -0.6969, 0.7108, -0.09483, -0.6969, 0.6478, -0.4985, -0.5761, 0.6497, -0.4885, -0.5824, 0.7052, 0.01297, -0.7089, 0.7052, 0.01297, -0.7089, 0.7052, 0.01297, -0.7089, -0.08203, 0.9947, -0.06177, -0.08203, 0.9947, -0.06177, -0.08203, 0.9947, -0.06177, -0.08203, 0.9947, -0.06178, -0.08203, 0.9947, -0.06178, -0.08203, 0.9947, -0.06178, 0.7035, 0.1059, 0.7027, 0.7035, 0.1059, 0.7027, 0.7035, 0.1059, 0.7027, 0.7036, 0.1058, 0.7027, 0.7036, 0.1058, 0.7027, 0.7036, 0.1058, 0.7027, -0.7037, -0.1016, -0.7032, -0.7037, -0.1016, -0.7032, -0.7037, -0.1016, -0.7032, -0.704, -0.1026, -0.7027, -0.704, -0.1026, -0.7027, -0.704, -0.1026, -0.7027, 0.6984, 0.1556, 0.6986, 0.6984, 0.1556, 0.6986, 0.6984, 0.1556, 0.6986, 0.6984, 0.1556, 0.6986, 0.6984, 0.1556, 0.6986, 0.6984, 0.1556, 0.6986, -0.2989, 0.9125, -0.2794, -0.2989, 0.9125, -0.2794, -0.2989, 0.9125, -0.2794, -0.2989, 0.9125, -0.2794, -0.2989, 0.9125, -0.2794, -0.2989, 0.9125, -0.2794, -0.6915, -0.1223, 0.712, -0.6916, -0.125, 0.7114, -0.6952, 0.2941, 0.6559, -0.6952, 0.2941, 0.6559, -0.6952, 0.2922, 0.6568, -0.6915, -0.1223, 0.712, 0.7056, 0.01099, -0.7085, 0.7056, 0.01099, -0.7085, 0.7056, 0.01099, -0.7085, 0.7038, 0.1003, 0.7032, 0.7038, 0.1003, 0.7032, 0.7038, 0.1003, 0.7032, 0.704, 0.09983, 0.7031, 0.704, 0.09983, 0.7031, 0.704, 0.09983, 0.7031, -0.7038, -0.1023, -0.7029, -0.7038, -0.1023, -0.7029, -0.7038, -0.1023, -0.7029, -0.7038, -0.1023, -0.703, -0.7038, -0.1023, -0.703, -0.7038, -0.1023, -0.703, 0.6466, 0.3182, -0.6933, 0.6452, 0.3261, -0.6909, 0.7108, -0.09483, -0.6969, 0.7108, -0.09483, -0.6969, 0.7094, -0.09248, -0.6987, 0.6466, 0.3182, -0.6933, -0.7039, -0.1016, -0.703, -0.7039, -0.1016, -0.703, -0.7039, -0.1016, -0.703, -0.7038, -0.1012, -0.7032, -0.7038, -0.1012, -0.7032, -0.7038, -0.1012, -0.7032, -0.6915, -0.1223, 0.712, -0.5663, -0.5161, 0.6426, -0.5647, -0.5208, 0.6402, -0.5647, -0.5208, 0.6402, -0.6916, -0.125, 0.7114, -0.6915, -0.1223, 0.712, 0.7043, 0.09984, 0.7029, 0.7043, 0.09984, 0.7029, 0.7043, 0.09984, 0.7029, 0.7038, 0.1009, 0.7032, 0.7038, 0.1009, 0.7032, 0.7038, 0.1009, 0.7032, -0.7056, -0.01083, 0.7086, -0.7056, -0.01083, 0.7086, -0.7056, -0.01083, 0.7086, -0.7051, -0.01278, 0.709, -0.7051, -0.01278, 0.709, -0.7051, -0.01278, 0.709, 0.7051, 0.01277, -0.709, 0.7051, 0.01277, -0.709, 0.7051, 0.01277, -0.709, 0.7056, 0.0108, -0.7086, 0.7056, 0.0108, -0.7086, 0.7056, 0.0108, -0.7086, -0.6846, -0.1653, 0.7099, -0.6846, -0.1653, 0.7099, -0.6846, -0.1653, 0.7099, -0.685, -0.1639, 0.7099, -0.685, -0.1639, 0.7099, -0.685, -0.1639, 0.7099, 0.7099, -0.1327, -0.6917, 0.7099, -0.1327, -0.6917, 0.7099, -0.1327, -0.6917, 0.71, -0.1312, -0.6918, 0.71, -0.1312, -0.6918, 0.71, -0.1312, -0.6918, 0.7046, 0.0962, 0.7031, 0.7046, 0.0962, 0.7031, 0.7046, 0.0962, 0.7031, 0.7047, 0.09585, 0.703, 0.7047, 0.09585, 0.703, 0.7047, 0.09585, 0.703, -0.7046, -0.09587, -0.7031, -0.7046, -0.09587, -0.7031, -0.7046, -0.09587, -0.7031, -0.7047, -0.09623, -0.703, -0.7047, -0.09623, -0.703, -0.7047, -0.09623, -0.703, 0.08169, -0.9946, 0.06337, 0.08169, -0.9946, 0.06337, 0.08169, -0.9946, 0.06337, 0.08169, -0.9946, 0.06337, 0.08169, -0.9946, 0.06337, 0.08169, -0.9946, 0.06337, -0.7059, -0.01661, 0.7081, -0.7059, -0.01661, 0.7081, -0.7059, -0.01661, 0.7081, -0.7059, -0.0166, 0.7081, -0.7059, -0.0166, 0.7081, -0.7059, -0.0166, 0.7081, -0.7059, -0.0166, 0.7081, -0.7059, -0.0166, 0.7081, -0.7059, -0.0166, 0.7081, 0.7059, 0.01661, -0.7081, 0.7059, 0.01661, -0.7081, 0.7059, 0.01661, -0.7081, 0.7059, 0.0166, -0.7081, 0.7059, 0.0166, -0.7081, 0.7059, 0.0166, -0.7081, 0.7059, 0.01661, -0.7081, 0.7059, 0.01661, -0.7081, 0.7059, 0.01661, -0.7081, -0.07967, 0.9952, -0.0561, -0.07967, 0.9952, -0.0561, -0.07967, 0.9952, -0.0561, -0.07967, 0.9952, -0.0561, -0.07967, 0.9952, -0.0561, -0.07967, 0.9952, -0.0561, 0.5179, -0.6941, 0.5, 0.5179, -0.6941, 0.5, 0.5179, -0.6941, 0.5, 0.5179, -0.6941, 0.5, 0.5179, -0.6941, 0.5, 0.5179, -0.6941, 0.5, 0.7071, 0.04062, 0.7059, 0.7071, 0.04062, 0.7059, 0.7071, 0.04062, 0.7059, 0.7071, 0.04062, 0.7059, 0.7071, 0.04062, 0.7059, 0.7071, 0.04062, 0.7059, -0.6388, -0.4168, -0.6467, -0.6388, -0.4168, -0.6467, -0.6388, -0.4168, -0.6467, -0.6388, -0.4168, -0.6467, -0.6388, -0.4168, -0.6467, -0.6388, -0.4168, -0.6467, 0.04048, -0.999, 0.01694, 0.04048, -0.999, 0.01694, 0.04048, -0.999, 0.01694, 0.04048, -0.999, 0.01694, 0.04048, -0.999, 0.01694, 0.04048, -0.999, 0.01694, -0.7059, -0.01661, 0.7081, -0.7059, -0.01661, 0.7081, -0.7059, -0.01661, 0.7081, -0.7059, -0.01662, 0.7081, -0.7059, -0.01662, 0.7081, -0.7059, -0.01662, 0.7081, -0.4422, 0.8347, 0.3282, -0.4422, 0.8347, 0.3282, -0.4422, 0.8347, 0.3282, -0.4422, 0.8347, 0.3282, -0.4422, 0.8347, 0.3282, -0.4422, 0.8347, 0.3282, -0.7059, -0.0166, 0.7081, -0.7059, -0.0166, 0.7081, -0.7059, -0.0166, 0.7081, -0.7059, -0.0166, 0.7081, -0.7059, -0.0166, 0.7081, -0.7059, -0.0166, 0.7081, -0.2939, -0.8627, 0.4115, -0.2939, -0.8627, 0.4115, -0.2939, -0.8627, 0.4115, -0.2939, -0.8627, 0.4115, -0.2939, -0.8627, 0.4115, -0.2939, -0.8627, 0.4115, -0.7059, -0.0166, 0.7081, -0.7059, -0.0166, 0.7081, -0.7059, -0.0166, 0.7081, -0.7059, -0.01662, 0.7081, -0.7059, -0.01662, 0.7081, -0.7059, -0.01662, 0.7081, 0.7059, 0.01661, -0.7081, 0.7059, 0.01661, -0.7081, 0.7059, 0.01661, -0.7081, 0.7059, 0.01662, -0.7081, 0.7059, 0.01662, -0.7081, 0.7059, 0.01662, -0.7081, 0.3071, 0.8523, -0.4233, 0.3071, 0.8523, -0.4233, 0.3071, 0.8523, -0.4233, 0.3071, 0.8523, -0.4233, 0.3071, 0.8523, -0.4233, 0.3071, 0.8523, -0.4233, 0.7059, 0.0166, -0.7081, 0.7059, 0.0166, -0.7081, 0.7059, 0.0166, -0.7081, 0.7059, 0.0166, -0.7081, 0.7059, 0.0166, -0.7081, 0.7059, 0.0166, -0.7081, 0.4306, -0.8457, -0.3152, 0.4306, -0.8457, -0.3152, 0.4306, -0.8457, -0.3152, 0.4306, -0.8457, -0.3152, 0.4306, -0.8457, -0.3152, 0.4306, -0.8457, -0.3152, 0.7059, 0.0166, -0.7081, 0.7059, 0.0166, -0.7081, 0.7059, 0.0166, -0.7081, 0.7059, 0.01662, -0.7081, 0.7059, 0.01662, -0.7081, 0.7059, 0.01662, -0.7081, -0.07968, 0.9952, -0.05609, -0.07968, 0.9952, -0.05609, -0.07968, 0.9952, -0.05609, -0.07967, 0.9952, -0.0561, -0.07967, 0.9952, -0.0561, -0.07967, 0.9952, -0.0561, -0.7038, -0.09601, -0.7039, -0.7038, -0.09601, -0.7039, -0.7038, -0.09601, -0.7039, -0.7038, -0.09602, -0.7039, -0.7038, -0.09602, -0.7039, -0.7038, -0.09602, -0.7039, 0.6998, 0.1376, 0.7009, 0.6998, 0.1376, 0.7009, 0.6998, 0.1376, 0.7009, 0.6998, 0.1376, 0.7009, 0.6998, 0.1376, 0.7009, 0.6998, 0.1376, 0.7009, -0.7038, -0.09602, -0.7039, -0.7038, -0.09602, -0.7039, -0.7038, -0.09602, -0.7039, -0.7038, -0.09602, -0.7039, -0.7038, -0.09602, -0.7039, -0.7038, -0.09602, -0.7039, 0.7038, 0.096, 0.7039, 0.7038, 0.096, 0.7039, 0.7038, 0.096, 0.7039, 0.7038, 0.096, 0.7039, 0.7038, 0.096, 0.7039, 0.7038, 0.096, 0.7039, -0.7038, -0.09601, -0.7039, -0.7038, -0.09601, -0.7039, -0.7038, -0.09601, -0.7039, -0.7038, -0.09601, -0.7039, -0.7038, -0.09601, -0.7039, -0.7038, -0.09601, -0.7039, 0.7038, 0.09601, 0.7039, 0.7038, 0.09601, 0.7039, 0.7038, 0.09601, 0.7039, 0.7038, 0.09602, 0.7039, 0.7038, 0.09602, 0.7039, 0.7038, 0.09602, 0.7039, -0.7038, -0.09601, -0.7039, -0.7038, -0.09601, -0.7039, -0.7038, -0.09601, -0.7039, -0.7038, -0.09601, -0.7039, -0.7038, -0.09601, -0.7039, -0.7038, -0.09601, -0.7039, 0.7038, 0.09603, 0.7039, 0.7038, 0.09603, 0.7039, 0.7038, 0.09603, 0.7039, 0.7038, 0.09602, 0.7039, 0.7038, 0.09602, 0.7039, 0.7038, 0.09602, 0.7039, -0.7038, -0.09601, -0.7039, -0.7038, -0.09601, -0.7039, -0.7038, -0.09601, -0.7039, -0.7038, -0.09602, -0.7039, -0.7038, -0.09602, -0.7039, -0.7038, -0.09602, -0.7039, 0.07967, -0.9952, 0.0561, 0.07967, -0.9952, 0.0561, 0.07967, -0.9952, 0.0561, 0.07968, -0.9952, 0.0561, 0.07968, -0.9952, 0.0561, 0.07968, -0.9952, 0.0561, 0.7038, 0.09601, 0.7039, 0.7038, 0.09601, 0.7039, 0.7038, 0.09601, 0.7039, 0.7038, 0.09601, 0.7039, 0.7038, 0.09601, 0.7039, 0.7038, 0.09601, 0.7039, -0.7059, -0.01659, 0.7081, -0.7059, -0.01659, 0.7081, -0.7059, -0.0166, 0.7081, -0.7059, -0.0166, 0.7081, -0.7059, -0.0166, 0.7081, -0.7059, -0.01659, 0.7081, -0.1952, -0.9266, 0.3215, -0.1951, -0.9266, 0.3215, -0.06345, -0.9784, 0.1969, -0.06345, -0.9784, 0.1969, -0.0618, -0.9788, 0.1953, -0.1952, -0.9266, 0.3215, -0.7059, -0.0166, 0.7081, -0.7059, -0.0166, 0.7081, -0.7059, -0.0166, 0.7081, -0.7059, -0.0166, 0.7081, -0.7059, -0.0166, 0.7081, -0.7059, -0.0166, 0.7081, -0.7059, -0.0166, 0.7081, -0.7059, -0.0166, 0.7081, -0.7059, -0.0166, 0.7081, -0.7059, -0.0166, 0.7081, -0.7059, -0.0166, 0.7081, -0.7059, -0.01659, 0.7081, -0.7059, -0.01659, 0.7081, -0.7059, -0.01659, 0.7081, -0.7059, -0.0166, 0.7081, 0.7059, 0.0166, -0.7081, 0.7059, 0.0166, -0.7081, 0.7059, 0.0166, -0.7081, 0.7059, 0.0166, -0.7081, 0.7059, 0.0166, -0.7081, 0.7059, 0.0166, -0.7081, 0.2196, -0.9717, -0.08698, 0.3425, -0.9139, -0.2178, 0.3425, -0.9139, -0.2178, 0.3425, -0.9139, -0.2178, 0.218, -0.9722, -0.08531, 0.2196, -0.9717, -0.08698, 0.7059, 0.0166, -0.7081, 0.7059, 0.0166, -0.7081, 0.7059, 0.0166, -0.7081, 0.7059, 0.0166, -0.7081, 0.7059, 0.0166, -0.7081, 0.7059, 0.0166, -0.7081, 0.7059, 0.0166, -0.7081, 0.7059, 0.01659, -0.7081, 0.7059, 0.0166, -0.7081, 0.7059, 0.0166, -0.7081, 0.7059, 0.0166, -0.7081, 0.7059, 0.0166, -0.7081, 0.7059, 0.0166, -0.7081, 0.7059, 0.0166, -0.7081, 0.7059, 0.0166, -0.7081, -0.07968, 0.9952, -0.0561, -0.07968, 0.9952, -0.0561, -0.07968, 0.9952, -0.0561, -0.07967, 0.9952, -0.05609, -0.0797, 0.9952, -0.05605, -0.07967, 0.9952, -0.0561, -0.07964, 0.9952, -0.05614, -0.07967, 0.9952, -0.05609, -0.07967, 0.9952, -0.0561, 0.08442, -0.9946, 0.06087, 0.0845, -0.9946, 0.06092, 0.08507, -0.9946, 0.05957, 0.08442, -0.9946, 0.06087, 0.08507, -0.9946, 0.05957, 0.08433, -0.9946, 0.06052, 0.08442, -0.9946, 0.06087, 0.08433, -0.9946, 0.06052, 0.08315, -0.9946, 0.06228, 0.7038, 0.09601, 0.7039, 0.7038, 0.09601, 0.7039, 0.4936, 0.08828, 0.8652, 0.4936, 0.08828, 0.8652, 0.4936, 0.08829, 0.8652, 0.7038, 0.09601, 0.7039, -0.6562, -0.3611, -0.6626, -0.6562, -0.3611, -0.6626, -0.6561, -0.3611, -0.6626, -0.6561, -0.3611, -0.6626, -0.6561, -0.3611, -0.6626, -0.6562, -0.3611, -0.6626, 0.7069, -0.07785, 0.703, 0.7069, -0.07784, 0.703, 0.7069, -0.07781, 0.703, 0.7069, -0.07781, 0.703, 0.7069, -0.07786, 0.703, 0.7069, -0.07785, 0.703, 0.218, -0.9722, -0.08531, -0.0618, -0.9788, 0.1953, -0.06345, -0.9784, 0.1969, -0.06345, -0.9784, 0.1969, 0.2196, -0.9717, -0.08698, 0.218, -0.9722, -0.08531, -0.679, -0.2688, -0.6832, -0.679, -0.2688, -0.6832, -0.6953, -0.1739, -0.6973, -0.6953, -0.1739, -0.6973, -0.6954, -0.1739, -0.6973, -0.679, -0.2688, -0.6832, -0.07967, 0.9952, -0.05609, -0.07967, 0.9952, -0.05609, -0.07968, 0.9952, -0.05609, -0.07968, 0.9952, -0.05609, -0.07968, 0.9952, -0.05609, -0.07967, 0.9952, -0.05609, 0.7046, 0.08504, 0.7045, 0.7046, 0.08504, 0.7045, 0.7046, 0.08504, 0.7045, 0.7046, 0.08504, 0.7045, 0.7046, 0.08504, 0.7045, 0.7046, 0.08504, 0.7045, 0.5236, -0.6855, 0.5059, 0.5236, -0.6855, 0.5059, 0.6523, -0.4047, 0.6409, 0.6523, -0.4047, 0.6409, 0.6523, -0.4047, 0.6409, 0.5236, -0.6855, 0.5059, -0.6561, -0.3611, -0.6626, -0.6561, -0.3611, -0.6626, -0.679, -0.2688, -0.6832, -0.679, -0.2688, -0.6832, -0.679, -0.2688, -0.6832, -0.6561, -0.3611, -0.6626, 0.6523, -0.4047, 0.6409, 0.6523, -0.4047, 0.6409, 0.7069, -0.07784, 0.703, 0.7069, -0.07784, 0.703, 0.7069, -0.07785, 0.703, 0.6523, -0.4047, 0.6409, 0.8645, 0.097, 0.4932, 0.8645, 0.097, 0.4932, 0.7038, 0.09601, 0.7039, 0.7038, 0.09601, 0.7039, 0.7038, 0.09601, 0.7039, 0.8645, 0.097, 0.4932])] * 3)])

# ---- objects
ob_gun = bpy.data.objects.new('Gun', me_001)

# ---- transforms, parenting, visibility, modifiers, constraints
ob_gun.location = (-3.953, -28.95, -0.6901)
ob_gun.rotation_euler = (-3.553e-15, -2.845e-21, 1.571)
ob_gun.scale = (1.0, 1.0, 1.0)
ob_gun.color = (0.8, 0.8, 0.8, 1.0)
_vg = ob_gun.vertex_groups.new(name='Bip001 Pelvis')
_vg = ob_gun.vertex_groups.new(name='Bip001 Spine')
_vg = ob_gun.vertex_groups.new(name='Bip001 L UpperArm')
_vg = ob_gun.vertex_groups.new(name='Bip001 L Forearm')
_vg = ob_gun.vertex_groups.new(name='Bip001 L Hand')
_vg = ob_gun.vertex_groups.new(name='Bip001 R UpperArm')
_vg = ob_gun.vertex_groups.new(name='Bip001 R Forearm')
_vg = ob_gun.vertex_groups.new(name='Bip001 R Hand')
_vg.add([0, 1, 2, 3, 4, 5, 6, 7, 8, 9, 10, 11, 12, 13, 14, 15, 16, 17, 18, 19, 20, 21, 22, 23, 24, 25, 26, 27, 28, 29, 30, 31, 32, 33, 34, 35, 36, 37, 38, 39, 40, 41, 42, 43, 44, 45, 46, 47, 48, 49, 50, 51, 52, 53, 54, 55, 56, 57, 58, 59, 60, 61, 62, 63, 64, 65, 66, 67, 68, 69, 70, 71, 72, 73, 74, 75, 76, 77, 78, 79, 80, 81, 82, 83, 84, 85, 86, 87, 88, 89, 90, 91, 92, 93, 94, 95, 96, 97, 98, 99, 100, 101, 102, 103, 104, 105, 106, 107, 108, 109, 110, 111, 112, 113, 114, 115, 116, 117, 118, 119, 120, 121, 122, 123, 124, 125, 126, 127, 128, 129, 130, 131, 132, 133, 134, 135, 136, 137, 138, 139, 140, 141, 142, 143, 144, 145, 146, 147, 148, 149, 150, 151, 152, 153, 154, 155, 156, 157], 1.0, 'REPLACE')
_vg = ob_gun.vertex_groups.new(name='Bip001 Head')
_vg = ob_gun.vertex_groups.new(name='Bip001 L Thigh')
_vg = ob_gun.vertex_groups.new(name='Bip001 L Calf')
_vg = ob_gun.vertex_groups.new(name='Bip001 L Foot')
_vg = ob_gun.vertex_groups.new(name='Bip001 R Thigh')
_vg = ob_gun.vertex_groups.new(name='Bip001 R Calf')
_vg = ob_gun.vertex_groups.new(name='Bip001 R Foot')
_m = ob_gun.modifiers.new('Bip001', 'ARMATURE')

# ---- collection membership
scene.collection.objects.link(ob_gun)

# ---- scene / render settings (as saved in the file)
scene.frame_start = 1; scene.frame_end = 250; scene.frame_set(39)
scene.render.engine = 'BLENDER_EEVEE_NEXT'
scene.render.fps = 30
scene.cycles.use_denoising = False
scene.cycles.samples = 128
scene.cycles.sampling_pattern = 'TABULATED_SOBOL'
scene.cycles.use_adaptive_sampling = False
scene.cycles.use_light_tree = False
scene.view_settings.view_transform = 'Filmic'
bpy.context.view_layer.update()

# ---- added for rendering (the .blend has no active camera and no usable light): camera, sun
cam_auto = bpy.data.cameras.new('AutoCamera')
cam_auto.lens = 50.0
cam_auto.sensor_width = 36.0
cam_auto.clip_end = 1000.0
ob_auto_camera = bpy.data.objects.new('AutoCamera', cam_auto)
scene.collection.objects.link(ob_auto_camera)
ob_auto_camera.location = (53.7917, -86.9398, 34.7639)
ob_auto_camera.rotation_euler = (1.09748, -7.21219e-08, 0.694738)
scene.camera = ob_auto_camera
light_auto_sun = bpy.data.lights.new('AutoSun', 'SUN')
light_auto_sun.energy = 3.0
light_auto_sun.angle = 0.0523599
ob_auto_sun = bpy.data.objects.new('AutoSun', light_auto_sun)
scene.collection.objects.link(ob_auto_sun)
ob_auto_sun.rotation_euler = (0.872665, 0.174533, 0.523599)
bpy.context.view_layer.update()
